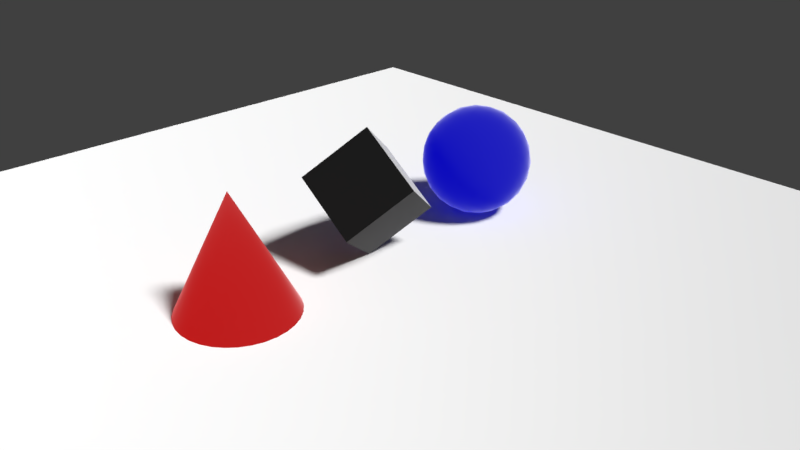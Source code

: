 # Source: Constant.blend  (saved by Blender 2.78.0; exported with 4.5.12 LTS)
import bpy
from mathutils import Matrix  # noqa: F401  (used for matrix-valued properties, if any)

bpy.ops.wm.read_factory_settings(use_empty=True)
scene = bpy.context.scene
scene.name = 'Scene'

# ---- collections
col_collection_1 = bpy.data.collections.new('Collection 1'); scene.collection.children.link(col_collection_1)

# ---- images (referenced by path relative to the original .blend; pixels are not part of the script)
import os
ASSET_DIR = os.environ.get("B2B_ASSET_DIR", "")  # directory of the original .blend (textures are referenced by path, not embedded)
HERE = os.path.dirname(os.path.abspath(__file__))  # packed textures are extracted next to this script under _unpacked/

def load_image(name, relpath, width, height, colorspace="sRGB"):
    """Load a texture the original file referenced (path relative to the .blend, or extracted next to this script)."""
    p = next((c for c in (os.path.join(HERE, relpath), os.path.join(ASSET_DIR, relpath)) if relpath and os.path.exists(c)), "")
    if p:
        img = bpy.data.images.load(p, check_existing=True)
        img.name = name
    else:  # same state as the original file: an image datablock whose file is absent (Cycles renders it pink)
        img = bpy.data.images.new(name, width, height)
        img.source = "FILE"
        img.filepath = "//" + (relpath or name)
    img.colorspace_settings.name = colorspace
    return img
img_cone_lightmap = load_image('cone-lightmap', 'cone-lightmap.png', 1024, 1024, 'sRGB')
img_sphere_lightmap = load_image('sphere-lightmap', 'sphere-lightmap.png', 1024, 1024, 'sRGB')
img_box_lightmap = load_image('box-lightmap', 'box-lightmap.png', 1024, 1024, 'sRGB')
img_alpha_png = load_image('alpha.png', 'alpha.png', 1024, 1024, 'sRGB')

# ---- materials (node trees are filled in below, after node groups)
mat_material_003 = bpy.data.materials.new('Material.003')
mat_material_003.alpha_threshold = 0.0
mat_material_003.roughness = 0.5
mat_material_002 = bpy.data.materials.new('Material.002')
mat_material_002.alpha_threshold = 0.0
mat_material_002.roughness = 0.5
mat_material_001 = bpy.data.materials.new('Material.001')
mat_material_001.alpha_threshold = 0.0
mat_material_001.roughness = 0.5
mat_material = bpy.data.materials.new('Material')
mat_material.alpha_threshold = 0.0
mat_material.roughness = 0.5
mat_material.line_color = (0.0, 0.0, 0.0, 1.0)

# ---- node groups
ng_alphablend = bpy.data.node_groups.new('AlphaBlend', 'ShaderNodeTree')
_s = ng_alphablend.interface.new_socket(name='Shader', in_out='OUTPUT', socket_type='NodeSocketShader')
_s = ng_alphablend.interface.new_socket(name='Shader', in_out='INPUT', socket_type='NodeSocketShader')
_s = ng_alphablend.interface.new_socket(name='Alpha', in_out='INPUT', socket_type='NodeSocketFloat')
_s.subtype = 'FACTOR'
_s.default_value = 1.0
_s.min_value = 0.0
_s.max_value = 1.0
_N = ng_alphablend.nodes; _L = ng_alphablend.links
n0 = _N.new('ShaderNodeBsdfTransparent'); n0.name = 'Transparent BSDF'; n0.location = (-147, -61)
n1 = _N.new('NodeGroupInput'); n1.name = 'Group Input'; n1.location = (-291, 147)
n2 = _N.new('NodeGroupOutput'); n2.name = 'Group Output'; n2.location = (345, -29)
n3 = _N.new('ShaderNodeMixShader'); n3.name = 'Mix Shader'; n3.location = (137, -24)
_L.new(n0.outputs[0], n3.inputs[1])
_L.new(n3.outputs[0], n2.inputs[0])
_L.new(n1.outputs[0], n3.inputs[2])
_L.new(n1.outputs[1], n3.inputs[0])
n2.is_active_output = True
ng_emissive = bpy.data.node_groups.new('Emissive', 'ShaderNodeTree')
_s = ng_emissive.interface.new_socket(name='Emission', in_out='OUTPUT', socket_type='NodeSocketShader')
_s = ng_emissive.interface.new_socket(name='Color', in_out='INPUT', socket_type='NodeSocketColor')
_s.default_value = (0.8, 0.8, 0.8, 1.0)
_s = ng_emissive.interface.new_socket(name='Factor', in_out='INPUT', socket_type='NodeSocketColor')
_N = ng_emissive.nodes; _L = ng_emissive.links
n0 = _N.new('NodeGroupOutput'); n0.name = 'Group Output'; n0.location = (261, -8)
n1 = _N.new('NodeGroupInput'); n1.name = 'Group Input'; n1.location = (-483, 17)
n2 = _N.new('ShaderNodeMix'); n2.name = 'Mix'; n2.location = (-211, 6)
n2.data_type = 'RGBA'
n2.blend_type = 'MULTIPLY'
n2.inputs[0].default_value = 1.0
n3 = _N.new('ShaderNodeEmission'); n3.name = 'Emission'; n3.location = (6, 10)
_L.new(n3.outputs[0], n0.inputs[0])
_L.new(n2.outputs[2], n3.inputs[0])
_L.new(n1.outputs[0], n2.inputs[6])
_L.new(n1.outputs[1], n2.inputs[7])
n0.is_active_output = True
ng_alphamask = bpy.data.node_groups.new('AlphaMask', 'ShaderNodeTree')
_s = ng_alphamask.interface.new_socket(name='Shader', in_out='OUTPUT', socket_type='NodeSocketShader')
_s = ng_alphamask.interface.new_socket(name='Shader', in_out='INPUT', socket_type='NodeSocketShader')
_s = ng_alphamask.interface.new_socket(name='Alpha', in_out='INPUT', socket_type='NodeSocketFloat')
_s.default_value = 1.0
_s.min_value = 0.0
_s.max_value = 1.0
_s = ng_alphamask.interface.new_socket(name='AlphaCutoff', in_out='INPUT', socket_type='NodeSocketFloat')
_s.default_value = 0.5
_s.min_value = 0.0
_s.max_value = 1.0
_N = ng_alphamask.nodes; _L = ng_alphamask.links
n0 = _N.new('NodeGroupOutput'); n0.name = 'Group Output'; n0.location = (308, -58)
n1 = _N.new('ShaderNodeMath'); n1.name = 'Math'; n1.location = (-117, 182)
n1.operation = 'LESS_THAN'
n2 = _N.new('ShaderNodeBsdfTransparent'); n2.name = 'Transparent BSDF'; n2.location = (-124, -163)
n3 = _N.new('NodeGroupInput'); n3.name = 'Group Input'; n3.location = (-364, 23)
n4 = _N.new('ShaderNodeMixShader'); n4.name = 'Mix Shader'; n4.location = (105, -44)
_L.new(n2.outputs[0], n4.inputs[2])
_L.new(n3.outputs[0], n4.inputs[1])
_L.new(n3.outputs[1], n1.inputs[0])
_L.new(n3.outputs[2], n1.inputs[1])
_L.new(n4.outputs[0], n0.inputs[0])
_L.new(n1.outputs[0], n4.inputs[0])
n0.is_active_output = True
ng_specular = bpy.data.node_groups.new('Specular', 'ShaderNodeTree')
_s = ng_specular.interface.new_socket(name='Shader', in_out='OUTPUT', socket_type='NodeSocketShader')
_s = ng_specular.interface.new_socket(name='Normal', in_out='INPUT', socket_type='NodeSocketVector')
_s.min_value = -1.0
_s.max_value = 1.0
_s.hide_value = True
_s = ng_specular.interface.new_socket(name='Roughness', in_out='INPUT', socket_type='NodeSocketFloat')
_s.min_value = 0.0
_s.max_value = 1.0
_N = ng_specular.nodes; _L = ng_specular.links
n0 = _N.new('NodeGroupOutput'); n0.name = 'Group Output'; n0.location = (320, 0)
n1 = _N.new('ShaderNodeBsdfAnisotropic'); n1.name = 'Glossy BSDF'; n1.location = (96, 28)
n1.distribution = 'GGX'
n1.inputs[0].default_value = (1.0, 1.0, 1.0, 1.0)
n2 = _N.new('ShaderNodeMath'); n2.name = 'Math'; n2.location = (-112, -91)
n2.operation = 'POWER'
n2.use_clamp = True
n2.inputs[1].default_value = 2.0
n3 = _N.new('NodeGroupInput'); n3.name = 'Group Input'; n3.location = (-656, 59)
n4 = _N.new('ShaderNodeMath'); n4.name = 'Math.001'; n4.location = (0, 0)
n4.operation = 'POWER'
_L.new(n1.outputs[0], n0.inputs[0])
_L.new(n3.outputs[0], n1.inputs[4])
_L.new(n3.outputs[1], n2.inputs[0])
_L.new(n2.outputs[0], n4.inputs[0])
_L.new(n4.outputs[0], n1.inputs[1])
n0.is_active_output = True
ng_lambert = bpy.data.node_groups.new('Lambert', 'ShaderNodeTree')
_s = ng_lambert.interface.new_socket(name='Shader', in_out='OUTPUT', socket_type='NodeSocketShader')
_s = ng_lambert.interface.new_socket(name='Color', in_out='INPUT', socket_type='NodeSocketColor')
_s.default_value = (1.0, 1.0, 1.0, 1.0)
_s = ng_lambert.interface.new_socket(name='Normal', in_out='INPUT', socket_type='NodeSocketVector')
_s.default_value = (0.0, 1.0, 0.0)
_s.min_value = -1.0
_s.max_value = 1.0
_s.hide_value = True
_s = ng_lambert.interface.new_socket(name='Metallic', in_out='INPUT', socket_type='NodeSocketFloat')
_s.min_value = 0.0
_s.max_value = 1.0
_N = ng_lambert.nodes; _L = ng_lambert.links
n0 = _N.new('NodeGroupOutput'); n0.name = 'Group Output'; n0.location = (598, 215)
n1 = _N.new('ShaderNodeMix'); n1.name = 'Mix.001'; n1.location = (99, 184)
n1.data_type = 'RGBA'
n1.blend_type = 'MULTIPLY'
n1.inputs[7].default_value = (1.0, 1.0, 1.0, 1.0)
n2 = _N.new('ShaderNodeMath'); n2.name = 'Math'; n2.location = (-165, -52)
n2.operation = 'SUBTRACT'
n2.inputs[0].default_value = 1.0
n3 = _N.new('ShaderNodeBsdfDiffuse'); n3.name = 'Diffuse BSDF.001'; n3.location = (360, 374)
n4 = _N.new('NodeGroupInput'); n4.name = 'Group Input'; n4.location = (-584, 199)
_L.new(n4.outputs[1], n3.inputs[2])
_L.new(n4.outputs[2], n2.inputs[1])
_L.new(n3.outputs[0], n0.inputs[0])
_L.new(n2.outputs[0], n1.inputs[0])
_L.new(n1.outputs[2], n3.inputs[0])
_L.new(n4.outputs[0], n1.inputs[6])
n0.is_active_output = True
ng_fresnel = bpy.data.node_groups.new('Fresnel', 'ShaderNodeTree')
_s = ng_fresnel.interface.new_socket(name='Fresnel', in_out='OUTPUT', socket_type='NodeSocketFloat')
_s.min_value = 0.0
_s.max_value = 0.0
_s = ng_fresnel.interface.new_socket(name='F0', in_out='INPUT', socket_type='NodeSocketFloat')
_s.default_value = 0.04
_s.min_value = 0.0
_s.max_value = 1.0
_N = ng_fresnel.nodes; _L = ng_fresnel.links
n0 = _N.new('ShaderNodeMath'); n0.name = 'Math.001'; n0.location = (-97, -133)
n0.operation = 'SUBTRACT'
n0.inputs[0].default_value = 1.0
n1 = _N.new('ShaderNodeMath'); n1.name = 'Math.002'; n1.location = (94, -134)
n1.operation = 'POWER'
n1.inputs[1].default_value = 5.0
n2 = _N.new('ShaderNodeMath'); n2.name = 'Math.003'; n2.location = (301, 5)
n2.operation = 'MULTIPLY'
n3 = _N.new('ShaderNodeMath'); n3.name = 'Math.004'; n3.location = (497, 142)
n4 = _N.new('ShaderNodeMath'); n4.name = 'Math'; n4.location = (21, 48)
n4.operation = 'SUBTRACT'
n4.inputs[0].default_value = 1.0
n5 = _N.new('NodeGroupOutput'); n5.name = 'Group Output'; n5.location = (733, 0)
n6 = _N.new('ShaderNodeVectorMath'); n6.name = 'Vector Math'; n6.location = (-286, -138)
n6.operation = 'DOT_PRODUCT'
n7 = _N.new('NodeGroupInput'); n7.name = 'Group Input'; n7.location = (-789, 208)
n8 = _N.new('ShaderNodeNewGeometry'); n8.name = 'Geometry'; n8.location = (-673, -98)
_L.new(n0.outputs[0], n1.inputs[0])
_L.new(n1.outputs[0], n2.inputs[1])
_L.new(n4.outputs[0], n2.inputs[0])
_L.new(n2.outputs[0], n3.inputs[1])
_L.new(n3.outputs[0], n5.inputs[0])
_L.new(n6.outputs[1], n0.inputs[1])
_L.new(n7.outputs[0], n4.inputs[1])
_L.new(n7.outputs[0], n3.inputs[0])
_L.new(n8.outputs[1], n6.inputs[0])
_L.new(n8.outputs[4], n6.inputs[1])
n5.is_active_output = True
ng_occlusion = bpy.data.node_groups.new('Occlusion', 'ShaderNodeTree')
_s = ng_occlusion.interface.new_socket(name='Shader', in_out='OUTPUT', socket_type='NodeSocketShader')
_s = ng_occlusion.interface.new_socket(name='Shader', in_out='INPUT', socket_type='NodeSocketShader')
_s = ng_occlusion.interface.new_socket(name='Normal', in_out='INPUT', socket_type='NodeSocketVector')
_s.default_value = (0.0, 1.0, 0.0)
_s.min_value = -1.0
_s.max_value = 1.0
_s.hide_value = True
_s = ng_occlusion.interface.new_socket(name='Occlusion', in_out='INPUT', socket_type='NodeSocketFloat')
_s.subtype = 'FACTOR'
_s.default_value = 1.0
_s.min_value = 0.0
_s.max_value = 1.0
_s = ng_occlusion.interface.new_socket(name='Strength', in_out='INPUT', socket_type='NodeSocketFloat')
_s.subtype = 'FACTOR'
_s.min_value = 0.0
_s.max_value = 1.0
_N = ng_occlusion.nodes; _L = ng_occlusion.links
n0 = _N.new('NodeGroupOutput'); n0.name = 'Group Output'; n0.location = (412, -21)
n1 = _N.new('ShaderNodeBsdfDiffuse'); n1.name = 'Diffuse BSDF'; n1.location = (-246, 91)
n1.inputs[0].default_value = (0.0, 0.0, 0.0, 1.0)
n2 = _N.new('ShaderNodeMixShader'); n2.name = 'Mix Shader.001'; n2.location = (-23, 251)
n3 = _N.new('ShaderNodeMixShader'); n3.name = 'Mix Shader'; n3.location = (186, -19)
n4 = _N.new('NodeGroupInput'); n4.name = 'Group Input'; n4.location = (-766, 23)
_L.new(n3.outputs[0], n0.inputs[0])
_L.new(n1.outputs[0], n2.inputs[2])
_L.new(n2.outputs[0], n3.inputs[1])
_L.new(n4.outputs[0], n2.inputs[1])
_L.new(n4.outputs[1], n1.inputs[2])
_L.new(n4.outputs[2], n2.inputs[0])
_L.new(n4.outputs[3], n3.inputs[0])
_L.new(n4.outputs[0], n3.inputs[2])
n0.is_active_output = True
ng_gltf_metal_roughness = bpy.data.node_groups.new('glTF Metal Roughness', 'ShaderNodeTree')
_s = ng_gltf_metal_roughness.interface.new_socket(name='Shader', in_out='OUTPUT', socket_type='NodeSocketShader')
_s = ng_gltf_metal_roughness.interface.new_socket(name='BaseColor', in_out='INPUT', socket_type='NodeSocketColor')
_s.default_value = (1.0, 1.0, 1.0, 1.0)
_s = ng_gltf_metal_roughness.interface.new_socket(name='BaseColorFactor', in_out='INPUT', socket_type='NodeSocketColor')
_s.default_value = (1.0, 1.0, 1.0, 1.0)
_s = ng_gltf_metal_roughness.interface.new_socket(name='Normal', in_out='INPUT', socket_type='NodeSocketColor')
_s.default_value = (0.5, 0.5, 1.0, 1.0)
_s = ng_gltf_metal_roughness.interface.new_socket(name='NormalScale', in_out='INPUT', socket_type='NodeSocketFloat')
_s.default_value = 1.0
_s.min_value = -1e+04
_s.max_value = 1e+04
_s = ng_gltf_metal_roughness.interface.new_socket(name='MetallicRoughness', in_out='INPUT', socket_type='NodeSocketColor')
_s.default_value = (1.0, 1.0, 1.0, 1.0)
_s = ng_gltf_metal_roughness.interface.new_socket(name='MetallicFactor', in_out='INPUT', socket_type='NodeSocketFloat')
_s.subtype = 'FACTOR'
_s.default_value = 1.0
_s.min_value = 0.0
_s.max_value = 1.0
_s = ng_gltf_metal_roughness.interface.new_socket(name='RoughnessFactor', in_out='INPUT', socket_type='NodeSocketFloat')
_s.subtype = 'FACTOR'
_s.default_value = 1.0
_s.min_value = 0.0
_s.max_value = 1.0
_s = ng_gltf_metal_roughness.interface.new_socket(name='Occlusion', in_out='INPUT', socket_type='NodeSocketColor')
_s.default_value = (1.0, 1.0, 1.0, 1.0)
_s = ng_gltf_metal_roughness.interface.new_socket(name='OcclusionStrength', in_out='INPUT', socket_type='NodeSocketFloat')
_s.subtype = 'FACTOR'
_s.default_value = 1.0
_s.min_value = 0.0
_s.max_value = 1.0
_s = ng_gltf_metal_roughness.interface.new_socket(name='Emissive', in_out='INPUT', socket_type='NodeSocketColor')
_s.default_value = (1.0, 1.0, 1.0, 1.0)
_s = ng_gltf_metal_roughness.interface.new_socket(name='EmissiveFactor', in_out='INPUT', socket_type='NodeSocketColor')
_s = ng_gltf_metal_roughness.interface.new_socket(name='Alpha', in_out='INPUT', socket_type='NodeSocketFloat')
_s.subtype = 'FACTOR'
_s.default_value = 1.0
_s.min_value = 0.0
_s.max_value = 1.0
_s = ng_gltf_metal_roughness.interface.new_socket(name='AlphaCutoff', in_out='INPUT', socket_type='NodeSocketFloat')
_s.default_value = 0.5
_s.min_value = 0.0
_s.max_value = 1.1
_s = ng_gltf_metal_roughness.interface.new_socket(name='AlphaMode', in_out='INPUT', socket_type='NodeSocketFloat')
_s.subtype = 'FACTOR'
_s.min_value = 0.0
_s.max_value = 1.0
_s = ng_gltf_metal_roughness.interface.new_socket(name='DoubleSided', in_out='INPUT', socket_type='NodeSocketFloat')
_s.subtype = 'FACTOR'
_s.min_value = 0.0
_s.max_value = 1.0
_s = ng_gltf_metal_roughness.interface.new_socket(name='Use COLOR_0', in_out='INPUT', socket_type='NodeSocketFloat')
_s.subtype = 'FACTOR'
_s.min_value = 0.0
_s.max_value = 1.0
_N = ng_gltf_metal_roughness.nodes; _L = ng_gltf_metal_roughness.links
n0 = _N.new('NodeFrame'); n0.name = 'Frame.001'; n0.location = (-1602, -141)
n0.label = 'Final Metallic'
n0.width = 200
n1 = _N.new('NodeFrame'); n1.name = 'Frame.002'; n1.location = (-1608, -457)
n1.label = 'Final Rougness'
n1.width = 200
n2 = _N.new('NodeFrame'); n2.name = 'Frame.005'; n2.location = (-1842, 280)
n2.label = 'Final Normal'
n2.width = 1085
n3 = _N.new('NodeFrame'); n3.name = 'Frame  Lambert Cook Torrance'; n3.location = (-462, 794)
n3.label = 'Frame  Lambert Cook Torrance'
n3.width = 1392
n4 = _N.new('NodeFrame'); n4.name = 'Frame'; n4.location = (-2633, 1036)
n4.label = 'Final Base Color'
n4.width = 1163
n5 = _N.new('ShaderNodeAddShader'); n5.name = 'Add Shader.001'; n5.location = (1127, -151)
n6 = _N.new('ShaderNodeGroup'); n6.name = 'Group.001'; n6.location = (1448, -7)
n6.width = 224
n6.node_tree = ng_alphablend
n7 = _N.new('ShaderNodeGroup'); n7.name = 'Group.003'; n7.location = (44, -487)
n7.width = 229
n7.node_tree = ng_emissive
n8 = _N.new('ShaderNodeMath'); n8.name = 'Math'; n8.location = (30, -30)
n8.operation = 'MULTIPLY'
n8.use_clamp = True
n9 = _N.new('ShaderNodeGroup'); n9.name = 'Group.002'; n9.location = (1553, -296)
n9.width = 228
n9.node_tree = ng_alphamask
n10 = _N.new('ShaderNodeMath'); n10.name = 'Math.002'; n10.location = (1294, -207)
n10.operation = 'GREATER_THAN'
n10.use_clamp = True
n11 = _N.new('ShaderNodeMath'); n11.name = 'Math.001'; n11.location = (30, -30)
n11.operation = 'MULTIPLY'
n11.use_clamp = True
n12 = _N.new('ShaderNodeSeparateColor'); n12.name = 'Separate RGB'; n12.location = (-1989, -150)
n13 = _N.new('ShaderNodeVectorMath'); n13.name = 'Vector Math'; n13.location = (915, -164)
n13.operation = 'NORMALIZE'
n13.inputs[1].default_value = (0.5, 0.5, 0.5)
n14 = _N.new('ShaderNodeCombineXYZ'); n14.name = 'Combine XYZ'; n14.location = (713, -202)
n15 = _N.new('ShaderNodeMath'); n15.name = 'Math.004'; n15.location = (493, -211)
n15.operation = 'MULTIPLY'
n16 = _N.new('ShaderNodeMath'); n16.name = 'Math.003'; n16.location = (494, -30)
n16.operation = 'MULTIPLY'
n17 = _N.new('ShaderNodeSeparateXYZ'); n17.name = 'Separate XYZ'; n17.location = (273, -232)
n18 = _N.new('ShaderNodeNormalMap'); n18.name = 'Normal Map'; n18.location = (30, -202)
n19 = _N.new('ShaderNodeSeparateColor'); n19.name = 'Separate RGB.001'; n19.location = (-2102, -468)
n20 = _N.new('ShaderNodeGroup'); n20.name = 'Group.005'; n20.location = (30, -649)
n20.width = 258
n20.node_tree = ng_specular
n21 = _N.new('ShaderNodeGroup'); n21.name = 'Group.007'; n21.location = (31, -483)
n21.width = 260
n21.node_tree = ng_lambert
n22 = _N.new('ShaderNodeMath'); n22.name = 'Math.008'; n22.location = (906, -146)
n23 = _N.new('ShaderNodeMixShader'); n23.name = 'Mix Shader'; n23.location = (1222, -395)
n24 = _N.new('ShaderNodeGroup'); n24.name = 'Metal'; n24.location = (31, -350)
n24.label = 'Metal'
n24.width = 264
n24.node_tree = ng_fresnel
n25 = _N.new('ShaderNodeGroup'); n25.name = 'Dielectric'; n25.location = (36, -215)
n25.label = 'Dielectric'
n25.width = 257
n25.node_tree = ng_fresnel
n25.inputs[0].default_value = 0.04
n26 = _N.new('ShaderNodeMath'); n26.name = 'Math.005'; n26.location = (662, -54)
n26.operation = 'MULTIPLY'
n27 = _N.new('ShaderNodeMath'); n27.name = 'Math.006'; n27.location = (659, -245)
n27.operation = 'MULTIPLY'
n28 = _N.new('ShaderNodeMath'); n28.name = 'Math.007'; n28.location = (370, -30)
n28.operation = 'SUBTRACT'
n28.inputs[0].default_value = 1.0
n29 = _N.new('ShaderNodeGroup'); n29.name = 'Group.004'; n29.location = (570, -596)
n29.width = 228
n29.node_tree = ng_occlusion
n30 = _N.new('ShaderNodeMixShader'); n30.name = 'Mix Shader.003'; n30.location = (1897, -139)
n31 = _N.new('NodeGroupOutput'); n31.name = 'Group Output'; n31.location = (2614, -154)
n32 = _N.new('ShaderNodeGroup'); n32.name = 'Group'; n32.location = (2083, -696)
n32.node_tree = ng_alphamask
n32.inputs[1].default_value = 0.0
n32.inputs[2].default_value = 0.5
n33 = _N.new('ShaderNodeMixShader'); n33.name = 'Mix Shader.001'; n33.location = (2335, -399)
n34 = _N.new('ShaderNodeMath'); n34.name = 'Math.010'; n34.location = (1867, -486)
n34.operation = 'MAXIMUM'
n34.use_clamp = True
n35 = _N.new('ShaderNodeMath'); n35.name = 'Math.009'; n35.location = (1427, -530)
n35.operation = 'GREATER_THAN'
n35.use_clamp = True
n36 = _N.new('ShaderNodeMath'); n36.name = 'Math.011'; n36.location = (1655, -683)
n36.operation = 'SUBTRACT'
n36.use_clamp = True
n36.inputs[0].default_value = 1.0
n37 = _N.new('ShaderNodeNewGeometry'); n37.name = 'Geometry'; n37.location = (1432, -730)
n38 = _N.new('ShaderNodeRGBToBW'); n38.name = 'RGB to BW'; n38.location = (993, -359)
n38.label = 'TODO: Check if OK.'
n39 = _N.new('ShaderNodeMix'); n39.name = 'Mix'; n39.location = (825, -274)
n39.data_type = 'RGBA'
n39.blend_type = 'MULTIPLY'
n39.clamp_result = True
n39.inputs[0].default_value = 1.0
n40 = _N.new('ShaderNodeRGB'); n40.name = 'RGB'; n40.location = (32, -30)
n40.outputs[0].default_value = (1.0, 1.0, 1.0, 1.0)
n41 = _N.new('ShaderNodeAttribute'); n41.name = 'Attribute'; n41.location = (30, -220)
n41.attribute_name = 'COLOR_0'
n42 = _N.new('ShaderNodeMath'); n42.name = 'Math.013'; n42.location = (181, -369)
n42.operation = 'GREATER_THAN'
n42.use_clamp = True
n42.inputs[1].default_value = 0.4
n43 = _N.new('ShaderNodeMix'); n43.name = 'Mix.002'; n43.location = (360, -173)
n43.data_type = 'RGBA'
n43.blend_type = 'MULTIPLY'
n43.clamp_result = True
n44 = _N.new('ShaderNodeMix'); n44.name = 'Mix.001'; n44.location = (599, -309)
n44.data_type = 'RGBA'
n44.blend_type = 'MULTIPLY'
n44.clamp_result = True
n44.inputs[0].default_value = 1.0
n45 = _N.new('NodeGroupInput'); n45.name = 'Group Input'; n45.location = (-2667, -3)
n8.parent = n0
n11.parent = n1
n13.parent = n2
n14.parent = n2
n15.parent = n2
n16.parent = n2
n17.parent = n2
n18.parent = n2
n20.parent = n3
n21.parent = n3
n22.parent = n3
n23.parent = n3
n24.parent = n3
n25.parent = n3
n26.parent = n3
n27.parent = n3
n28.parent = n3
n29.parent = n3
n38.parent = n4
n39.parent = n4
n40.parent = n4
n41.parent = n4
n42.parent = n4
n43.parent = n4
n44.parent = n4
_L.new(n21.outputs[0], n29.inputs[0])
_L.new(n7.outputs[0], n5.inputs[1])
_L.new(n45.outputs[8], n29.inputs[3])
_L.new(n45.outputs[9], n7.inputs[0])
_L.new(n45.outputs[10], n7.inputs[1])
_L.new(n8.outputs[0], n21.inputs[2])
_L.new(n5.outputs[0], n6.inputs[0])
_L.new(n29.outputs[0], n23.inputs[1])
_L.new(n45.outputs[0], n39.inputs[6])
_L.new(n39.outputs[2], n21.inputs[0])
_L.new(n20.outputs[0], n23.inputs[2])
_L.new(n39.outputs[2], n38.inputs[0])
_L.new(n45.outputs[5], n8.inputs[1])
_L.new(n45.outputs[6], n11.inputs[1])
_L.new(n11.outputs[0], n20.inputs[1])
_L.new(n5.outputs[0], n9.inputs[0])
_L.new(n45.outputs[11], n6.inputs[1])
_L.new(n45.outputs[11], n9.inputs[1])
_L.new(n45.outputs[12], n9.inputs[2])
_L.new(n6.outputs[0], n30.inputs[1])
_L.new(n9.outputs[0], n30.inputs[2])
_L.new(n45.outputs[13], n10.inputs[0])
_L.new(n10.outputs[0], n30.inputs[0])
_L.new(n13.outputs[0], n21.inputs[1])
_L.new(n13.outputs[0], n20.inputs[0])
_L.new(n13.outputs[0], n29.inputs[1])
_L.new(n14.outputs[0], n13.inputs[0])
_L.new(n45.outputs[3], n16.inputs[1])
_L.new(n17.outputs[0], n16.inputs[0])
_L.new(n16.outputs[0], n14.inputs[0])
_L.new(n17.outputs[2], n14.inputs[2])
_L.new(n15.outputs[0], n14.inputs[1])
_L.new(n17.outputs[1], n15.inputs[0])
_L.new(n45.outputs[3], n15.inputs[1])
_L.new(n38.outputs[0], n24.inputs[0])
_L.new(n23.outputs[0], n5.inputs[0])
_L.new(n24.outputs[0], n27.inputs[0])
_L.new(n8.outputs[0], n27.inputs[1])
_L.new(n8.outputs[0], n28.inputs[1])
_L.new(n25.outputs[0], n26.inputs[0])
_L.new(n28.outputs[0], n26.inputs[1])
_L.new(n26.outputs[0], n22.inputs[0])
_L.new(n27.outputs[0], n22.inputs[1])
_L.new(n22.outputs[0], n23.inputs[0])
_L.new(n45.outputs[4], n12.inputs[0])
_L.new(n18.outputs[0], n17.inputs[0])
_L.new(n45.outputs[2], n18.inputs[1])
_L.new(n45.outputs[7], n19.inputs[0])
_L.new(n19.outputs[0], n29.inputs[2])
_L.new(n12.outputs[1], n11.inputs[0])
_L.new(n12.outputs[2], n8.inputs[0])
_L.new(n45.outputs[14], n35.inputs[0])
_L.new(n33.outputs[0], n31.inputs[0])
_L.new(n30.outputs[0], n33.inputs[2])
_L.new(n32.outputs[0], n33.inputs[1])
_L.new(n35.outputs[0], n34.inputs[0])
_L.new(n34.outputs[0], n33.inputs[0])
_L.new(n36.outputs[0], n34.inputs[1])
_L.new(n37.outputs[6], n36.inputs[1])
_L.new(n45.outputs[1], n44.inputs[6])
_L.new(n44.outputs[2], n39.inputs[7])
_L.new(n40.outputs[0], n43.inputs[6])
_L.new(n41.outputs[0], n43.inputs[7])
_L.new(n43.outputs[2], n44.inputs[7])
_L.new(n45.outputs[15], n42.inputs[0])
_L.new(n42.outputs[0], n43.inputs[0])
n31.is_active_output = True
ng_auto_smooth = bpy.data.node_groups.new('Auto Smooth', 'GeometryNodeTree')
_s = ng_auto_smooth.interface.new_socket(name='Geometry', in_out='OUTPUT', socket_type='NodeSocketGeometry')
_s = ng_auto_smooth.interface.new_socket(name='Geometry', in_out='INPUT', socket_type='NodeSocketGeometry')
_s = ng_auto_smooth.interface.new_socket(name='Angle', in_out='INPUT', socket_type='NodeSocketFloat')
_s.subtype = 'ANGLE'
_s.min_value = 0.0
_s.max_value = 3.142
ng_auto_smooth.is_modifier = True
_N = ng_auto_smooth.nodes; _L = ng_auto_smooth.links
n0 = _N.new('NodeGroupOutput'); n0.name = 'Group Output'; n0.location = (480, -100)
n1 = _N.new('NodeGroupInput'); n1.name = 'Group Input'; n1.location = (-420, -300)
n2 = _N.new('NodeGroupInput'); n2.name = 'Group Input.001'; n2.location = (-60, -100)
n3 = _N.new('GeometryNodeSetShadeSmooth'); n3.name = 'Set Shade Smooth'; n3.location = (120, -100)
n3.domain = 'EDGE'
n4 = _N.new('GeometryNodeSetShadeSmooth'); n4.name = 'Set Shade Smooth.001'; n4.location = (300, -100)
n5 = _N.new('GeometryNodeInputMeshEdgeAngle'); n5.name = 'Edge Angle'; n5.location = (-420, -220)
n6 = _N.new('GeometryNodeInputEdgeSmooth'); n6.name = 'Is Edge Smooth'; n6.location = (-60, -160)
n7 = _N.new('GeometryNodeInputShadeSmooth'); n7.name = 'Is Face Smooth'; n7.location = (-240, -340)
n8 = _N.new('FunctionNodeBooleanMath'); n8.name = 'Boolean Math'; n8.location = (-60, -220)
n9 = _N.new('FunctionNodeCompare'); n9.name = 'Compare'; n9.location = (-240, -180)
n9.operation = 'LESS_EQUAL'
_L.new(n5.outputs[0], n9.inputs[0])
_L.new(n4.outputs[0], n0.inputs[0])
_L.new(n1.outputs[1], n9.inputs[1])
_L.new(n9.outputs[0], n8.inputs[0])
_L.new(n7.outputs[0], n8.inputs[1])
_L.new(n2.outputs[0], n3.inputs[0])
_L.new(n6.outputs[0], n3.inputs[1])
_L.new(n3.outputs[0], n4.inputs[0])
_L.new(n8.outputs[0], n3.inputs[2])
n0.is_active_output = True

# ---- material node trees
mat_material_003.use_nodes = True; mat_material_003.node_tree.nodes.clear()
_N = mat_material_003.node_tree.nodes; _L = mat_material_003.node_tree.links
n0 = _N.new('ShaderNodeOutputMaterial'); n0.name = 'Material Output'; n0.location = (300, 300)
n1 = _N.new('ShaderNodeBsdfDiffuse'); n1.name = 'Diffuse BSDF'; n1.location = (10, 300)
n1.inputs[0].default_value = (1.0, 1.0, 1.0, 1.0)
n2 = _N.new('ShaderNodeTexImage'); n2.name = 'Image Texture'; n2.location = (293, 95)
n2.width = 140
n2.image = img_cone_lightmap
n3 = _N.new('ShaderNodeGroup'); n3.name = 'Group'; n3.location = (32, 157)
n3.node_tree = ng_gltf_metal_roughness
n3.inputs[0].default_value = (1.0, 1.0, 1.0, 1.0)
n3.inputs[1].default_value = (0.0, 0.0, 0.0, 1.0)
n3.inputs[2].default_value = (0.5, 0.5, 1.0, 1.0)
n3.inputs[3].default_value = 1.0
n3.inputs[4].default_value = (1.0, 1.0, 1.0, 1.0)
n3.inputs[5].default_value = 0.0
n3.inputs[6].default_value = 1.0
n3.inputs[7].default_value = (1.0, 1.0, 1.0, 1.0)
n3.inputs[8].default_value = 1.0
n3.inputs[9].default_value = (1.0, 1.0, 1.0, 1.0)
n3.inputs[10].default_value = (0.5, 0.0, 0.0, 1.0)
n3.inputs[11].default_value = 1.0
n3.inputs[12].default_value = 0.5
n3.inputs[13].default_value = 0.0
n3.inputs[14].default_value = 0.0
n3.inputs[15].default_value = 0.0
_L.new(n3.outputs[0], n0.inputs[0])
n0.is_active_output = True
mat_material_002.use_nodes = True; mat_material_002.node_tree.nodes.clear()
_N = mat_material_002.node_tree.nodes; _L = mat_material_002.node_tree.links
n0 = _N.new('ShaderNodeOutputMaterial'); n0.name = 'Material Output'; n0.location = (460, 300)
n1 = _N.new('ShaderNodeBsdfDiffuse'); n1.name = 'Diffuse BSDF'; n1.location = (251, 424)
n1.inputs[0].default_value = (1.0, 1.0, 1.0, 1.0)
n2 = _N.new('ShaderNodeTexImage'); n2.name = 'Image Texture'; n2.location = (445, 116)
n2.width = 140
n2.image = img_sphere_lightmap
n3 = _N.new('ShaderNodeGroup'); n3.name = 'Group'; n3.location = (240, 292)
n3.node_tree = ng_gltf_metal_roughness
n3.inputs[0].default_value = (1.0, 1.0, 1.0, 1.0)
n3.inputs[1].default_value = (0.0, 0.0, 0.0, 1.0)
n3.inputs[2].default_value = (0.5, 0.5, 1.0, 1.0)
n3.inputs[3].default_value = 1.0
n3.inputs[4].default_value = (1.0, 1.0, 1.0, 1.0)
n3.inputs[5].default_value = 0.0
n3.inputs[6].default_value = 1.0
n3.inputs[7].default_value = (1.0, 1.0, 1.0, 1.0)
n3.inputs[8].default_value = 1.0
n3.inputs[9].default_value = (1.0, 1.0, 1.0, 1.0)
n3.inputs[10].default_value = (0.0, 0.0, 0.5, 1.0)
n3.inputs[11].default_value = 1.0
n3.inputs[12].default_value = 0.5
n3.inputs[13].default_value = 0.0
n3.inputs[14].default_value = 0.0
n3.inputs[15].default_value = 1.0
_L.new(n3.outputs[0], n0.inputs[0])
n0.is_active_output = True
mat_material_001.use_nodes = True; mat_material_001.node_tree.nodes.clear()
_N = mat_material_001.node_tree.nodes; _L = mat_material_001.node_tree.links
n0 = _N.new('ShaderNodeOutputMaterial'); n0.name = 'Material Output'; n0.location = (300, 300)
n1 = _N.new('ShaderNodeBsdfDiffuse'); n1.name = 'Diffuse BSDF'; n1.location = (10, 300)
n1.inputs[1].default_value = 0.6555
_L.new(n1.outputs[0], n0.inputs[0])
n0.is_active_output = True
mat_material.use_nodes = True; mat_material.node_tree.nodes.clear()
_N = mat_material.node_tree.nodes; _L = mat_material.node_tree.links
n0 = _N.new('ShaderNodeOutputMaterial'); n0.name = 'Material Output'; n0.location = (460, 300)
n1 = _N.new('ShaderNodeGroup'); n1.name = 'Group'; n1.location = (241, 231)
n1.node_tree = ng_gltf_metal_roughness
n1.inputs[0].default_value = (1.0, 1.0, 1.0, 1.0)
n1.inputs[1].default_value = (0.0, 0.0, 0.0, 1.0)
n1.inputs[2].default_value = (0.5, 0.5, 1.0, 1.0)
n1.inputs[3].default_value = 1.0
n1.inputs[4].default_value = (1.0, 1.0, 1.0, 1.0)
n1.inputs[5].default_value = 0.0
n1.inputs[6].default_value = 1.0
n1.inputs[7].default_value = (1.0, 1.0, 1.0, 1.0)
n1.inputs[8].default_value = 1.0
n1.inputs[10].default_value = (0.0, 0.5, 0.0, 1.0)
n1.inputs[12].default_value = 0.5
n1.inputs[13].default_value = 0.0
n1.inputs[14].default_value = 1.0
n1.inputs[15].default_value = 0.0
n2 = _N.new('ShaderNodeBsdfDiffuse'); n2.name = 'Diffuse BSDF'; n2.location = (245, 367)
n2.inputs[0].default_value = (1.0, 1.0, 1.0, 1.0)
n3 = _N.new('ShaderNodeTexImage'); n3.name = 'Image Texture'; n3.location = (441, 161)
n3.width = 140
n3.image = img_box_lightmap
n4 = _N.new('ShaderNodeTexImage'); n4.name = 'Image Texture.001'; n4.location = (-18, 66)
n4.width = 140
n4.image = img_alpha_png
_L.new(n1.outputs[0], n0.inputs[0])
_L.new(n4.outputs[0], n1.inputs[9])
_L.new(n4.outputs[1], n1.inputs[11])
n0.is_active_output = True

# ---- world
world_world = bpy.data.worlds.new('World'); scene.world = world_world
world_world.color = (0.05088, 0.05088, 0.05088)
world_world.use_sun_shadow = False
world_world.sun_shadow_jitter_overblur = 0.0
world_world.cycles.sampling_method = 'MANUAL'

# ---- cameras
cam_camera = bpy.data.cameras.new('Camera')
cam_camera.clip_end = 100.0
cam_camera.lens = 35.0
cam_camera.sensor_width = 32.0
cam_camera.sensor_height = 18.0
cam_camera.ortho_scale = 7.314
cam_camera.dof.focus_distance = 0.0

# ---- lights
light_lamp = bpy.data.lights.new('Lamp', 'SUN')
light_lamp.transmission_factor = 0.0
light_lamp.cutoff_distance = 30.0
light_lamp.angle = 0.1993
light_lamp.energy = 4.0
light_lamp.shadow_buffer_clip_start = 1.001
light_lamp.shadow_soft_size = 0.1
light_lamp.shadow_cascade_max_distance = 1000.0

# ---- meshes
me_cone = bpy.data.meshes.new('Cone')
me_cone.from_pydata([(0.0, 0.75, -0.75), (0.1463, 0.7356, -0.75), (0.287, 0.6929, -0.75), (0.4167, 0.6236, -0.75), (0.5303, 0.5303, -0.75), (0.6236, 0.4167, -0.75), (0.6929, 0.287, -0.75), (0.7356, 0.1463, -0.75), (0.75, 5.662e-08, -0.75), (0.0, 0.0, 0.75), (0.7356, -0.1463, -0.75), (0.6929, -0.287, -0.75), (0.6236, -0.4167, -0.75), (0.5303, -0.5303, -0.75), (0.4167, -0.6236, -0.75), (0.287, -0.6929, -0.75), (0.1463, -0.7356, -0.75), (-2.444e-07, -0.75, -0.75), (-0.1463, -0.7356, -0.75), (-0.287, -0.6929, -0.75), (-0.4167, -0.6236, -0.75), (-0.5303, -0.5303, -0.75), (-0.6236, -0.4167, -0.75), (-0.6929, -0.287, -0.75), (-0.7356, -0.1463, -0.75), (-0.75, 7.242e-07, -0.75), (-0.7356, 0.1463, -0.75), (-0.6929, 0.287, -0.75), (-0.6236, 0.4167, -0.75), (-0.5303, 0.5303, -0.75), (-0.4167, 0.6236, -0.75), (-0.287, 0.6929, -0.75), (-0.1463, 0.7356, -0.75)], [], [(0, 9, 1), (1, 9, 2), (2, 9, 3), (3, 9, 4), (4, 9, 5), (5, 9, 6), (6, 9, 7), (7, 9, 8), (8, 9, 10), (10, 9, 11), (11, 9, 12), (12, 9, 13), (13, 9, 14), (14, 9, 15), (15, 9, 16), (16, 9, 17), (17, 9, 18), (18, 9, 19), (19, 9, 20), (20, 9, 21), (21, 9, 22), (22, 9, 23), (23, 9, 24), (24, 9, 25), (25, 9, 26), (26, 9, 27), (27, 9, 28), (28, 9, 29), (29, 9, 30), (30, 9, 31), (31, 9, 32), (32, 9, 0), (0, 1, 2, 3, 4, 5, 6, 7, 8, 10, 11, 12, 13, 14, 15, 16, 17, 18, 19, 20, 21, 22, 23, 24, 25, 26, 27, 28, 29, 30, 31, 32)])
me_cone.polygons.foreach_set('use_smooth', [True] * 33)
_uv = me_cone.uv_layers.new(name='UVMap')
_uv.uv.foreach_set('vector', [0.7501, 0.495, 0.6011, 0.9604, 0.7156, 0.4836, 0.7156, 0.4836, 0.6011, 0.9604, 0.6771, 0.4756, 0.6771, 0.4756, 0.6011, 0.9604, 0.6362, 0.4713, 0.6362, 0.4713, 0.6011, 0.9604, 0.5944, 0.4708, 0.5944, 0.4708, 0.6011, 0.9604, 0.5532, 0.4742, 0.5532, 0.4742, 0.6011, 0.9604, 0.5143, 0.4813, 0.5143, 0.4813, 0.6011, 0.9604, 0.4792, 0.4918, 0.3242, 0.5052, 0.1643, 0.967, 0.29, 0.493, 0.29, 0.493, 0.1643, 0.967, 0.2518, 0.4841, 0.2518, 0.4841, 0.1643, 0.967, 0.2109, 0.4788, 0.2109, 0.4788, 0.1643, 0.967, 0.1691, 0.4774, 0.1691, 0.4774, 0.1643, 0.967, 0.1279, 0.4797, 0.1279, 0.4797, 0.1643, 0.967, 0.08887, 0.4859, 0.08887, 0.4859, 0.1643, 0.967, 0.05352, 0.4957, 0.05352, 0.4957, 0.1643, 0.967, 0.02322, 0.5085, 0.6516, 0.951, 0.8211, 0.4964, 0.6811, 0.9646, 0.6811, 0.9646, 0.8211, 0.4964, 0.7159, 0.9752, 0.7159, 0.9752, 0.8211, 0.4964, 0.7545, 0.9823, 0.7545, 0.9823, 0.8211, 0.4964, 0.7956, 0.9856, 0.7956, 0.9856, 0.8211, 0.4964, 0.8375, 0.9852, 0.8375, 0.9852, 0.8211, 0.4964, 0.8786, 0.9808, 0.8786, 0.9808, 0.8211, 0.4964, 0.9174, 0.9728, 0.9174, 0.9728, 0.8211, 0.4964, 0.9523, 0.9615, 0.9523, 0.9615, 0.8211, 0.4964, 0.9821, 0.9472, 0.2413, 0.9316, 0.4023, 0.4798, 0.271, 0.9458, 0.271, 0.9458, 0.4023, 0.4798, 0.3059, 0.9571, 0.3059, 0.9571, 0.4023, 0.4798, 0.3446, 0.965, 0.3446, 0.965, 0.4023, 0.4798, 0.3857, 0.9692, 0.3857, 0.9692, 0.4023, 0.4798, 0.4275, 0.9695, 0.4275, 0.9695, 0.4023, 0.4798, 0.4685, 0.966, 0.4685, 0.966, 0.4023, 0.4798, 0.5071, 0.9588, 0.5071, 0.9588, 0.4023, 0.4798, 0.5418, 0.9481, 0.3179, 0.03075, 0.3526, 0.05468, 0.3821, 0.08514, 0.4053, 0.121, 0.4213, 0.1608, 0.4294, 0.203, 0.4294, 0.2461, 0.4213, 0.2883, 0.4053, 0.3281, 0.3821, 0.3639, 0.3526, 0.3944, 0.3179, 0.4183, 0.2793, 0.4348, 0.2384, 0.4432, 0.1967, 0.4432, 0.1557, 0.4348, 0.1172, 0.4183, 0.08249, 0.3944, 0.05298, 0.3639, 0.02979, 0.3281, 0.01382, 0.2883, 0.005677, 0.2461, 0.005677, 0.203, 0.01382, 0.1608, 0.02979, 0.121, 0.05298, 0.08514, 0.08249, 0.05468, 0.1172, 0.03075, 0.1557, 0.01426, 0.1967, 0.00586, 0.2384, 0.00586, 0.2793, 0.01426])
me_cone.materials.append(mat_material_003)
me_cone.use_remesh_preserve_volume = False
me_cone.use_remesh_preserve_attributes = False
me_cone.use_mirror_vertex_groups = False
me_cone.update()
me_icosphere = bpy.data.meshes.new('Icosphere')
me_icosphere.from_pydata([(0.0, 0.0, -0.75), (0.5427, -0.3943, -0.3354), (-0.2073, -0.638, -0.3354), (-0.6708, 0.0, -0.3354), (-0.2073, 0.638, -0.3354), (0.5427, 0.3943, -0.3354), (0.2073, -0.638, 0.3354), (-0.5427, -0.3943, 0.3354), (-0.5427, 0.3943, 0.3354), (0.2073, 0.638, 0.3354), (0.6708, 0.0, 0.3354), (0.0, 0.0, 0.75), (-0.1746, -0.5374, -0.4931), (-0.1218, -0.375, -0.638), (-0.0582, -0.1791, -0.726), (0.1524, -0.1107, -0.726), (0.319, -0.2318, -0.638), (0.4572, -0.3321, -0.4931), (0.399, -0.5113, -0.3767), (0.1972, -0.6068, -0.3943), (-0.02223, -0.6481, -0.3767), (0.6095, 0.2214, -0.3767), (0.638, 0.0, -0.3943), (0.6095, -0.2214, -0.3767), (0.1524, 0.1107, -0.726), (0.319, 0.2318, -0.638), (0.4572, 0.3321, -0.4931), (-0.5651, 0.0, -0.4931), (-0.3943, 0.0, -0.638), (-0.1884, 0.0, -0.726), (-0.363, -0.5374, -0.3767), (-0.5161, -0.375, -0.3943), (-0.6233, -0.1791, -0.3767), (-0.1746, 0.5374, -0.4931), (-0.1218, 0.375, -0.638), (-0.0582, 0.1791, -0.726), (-0.6233, 0.1791, -0.3767), (-0.5161, 0.375, -0.3943), (-0.363, 0.5374, -0.3767), (-0.02223, 0.6481, -0.3767), (0.1972, 0.6068, -0.3943), (0.399, 0.5113, -0.3767), (0.7175, -0.1107, 0.1884), (0.7133, -0.2318, 0.0), (0.6455, -0.3321, -0.1884), (0.6455, 0.3321, -0.1884), (0.7133, 0.2318, 0.0), (0.7175, 0.1107, 0.1884), (0.1164, -0.7166, 0.1884), (0.0, -0.75, 0.0), (-0.1164, -0.7166, -0.1884), (0.5154, -0.5113, -0.1884), (0.4408, -0.6068, 0.0), (0.327, -0.6481, 0.1884), (-0.6455, -0.3321, 0.1884), (-0.7133, -0.2318, 0.0), (-0.7175, -0.1107, -0.1884), (-0.327, -0.6481, -0.1884), (-0.4408, -0.6068, 0.0), (-0.5154, -0.5113, 0.1884), (-0.5154, 0.5113, 0.1884), (-0.4408, 0.6068, 0.0), (-0.327, 0.6481, -0.1884), (-0.7175, 0.1107, -0.1884), (-0.7133, 0.2318, 0.0), (-0.6455, 0.3321, 0.1884), (0.327, 0.6481, 0.1884), (0.4408, 0.6068, 0.0), (0.5154, 0.5113, -0.1884), (-0.1164, 0.7166, -0.1884), (0.0, 0.75, 0.0), (0.1164, 0.7166, 0.1884), (0.6233, -0.1791, 0.3767), (0.5161, -0.375, 0.3943), (0.363, -0.5374, 0.3767), (0.02223, -0.6481, 0.3767), (-0.1972, -0.6068, 0.3943), (-0.399, -0.5113, 0.3767), (-0.6095, -0.2214, 0.3767), (-0.638, 0.0, 0.3943), (-0.6095, 0.2214, 0.3767), (-0.399, 0.5113, 0.3767), (-0.1972, 0.6068, 0.3943), (0.02223, 0.6481, 0.3767), (0.363, 0.5374, 0.3767), (0.5161, 0.375, 0.3943), (0.6233, 0.1791, 0.3767), (0.0582, -0.1791, 0.726), (0.1218, -0.375, 0.638), (0.1746, -0.5374, 0.4931), (0.5651, 0.0, 0.4931), (0.3943, 0.0, 0.638), (0.1884, 0.0, 0.726), (-0.1524, -0.1107, 0.726), (-0.319, -0.2318, 0.638), (-0.4572, -0.3321, 0.4931), (-0.1524, 0.1107, 0.726), (-0.319, 0.2318, 0.638), (-0.4572, 0.3321, 0.4931), (0.0582, 0.1791, 0.726), (0.1218, 0.375, 0.638), (0.1746, 0.5374, 0.4931), (0.2714, 0.1971, 0.6708), (0.4786, 0.1971, 0.5427), (0.3354, 0.3943, 0.5427), (-0.1036, 0.319, 0.6708), (-0.03959, 0.5161, 0.5427), (-0.2714, 0.4408, 0.5427), (-0.3354, 0.0, 0.6708), (-0.5031, 0.1218, 0.5427), (-0.5031, -0.1218, 0.5427), (-0.1036, -0.319, 0.6708), (-0.2714, -0.4408, 0.5427), (-0.03959, -0.5161, 0.5427), (0.2714, -0.1971, 0.6708), (0.3354, -0.3943, 0.5427), (0.4786, -0.1971, 0.5427), (0.6464, 0.319, 0.2073), (0.6068, 0.4408, 0.0), (0.5031, 0.5161, 0.2073), (-0.1036, 0.7133, 0.2073), (-0.2318, 0.7133, -3.772e-07), (-0.3354, 0.638, 0.2073), (-0.7104, 0.1218, 0.2073), (-0.75, -2.788e-07, 4.756e-07), (-0.7104, -0.1218, 0.2073), (-0.3354, -0.638, 0.2073), (-0.2318, -0.7133, -5.576e-07), (-0.1036, -0.7133, 0.2073), (0.5031, -0.5161, 0.2073), (0.6068, -0.4408, -1.41e-06), (0.6464, -0.319, 0.2073), (0.2318, 0.7133, 0.0), (0.3354, 0.638, -0.2073), (0.1036, 0.7133, -0.2073), (-0.6068, 0.4408, 0.0), (-0.5031, 0.5161, -0.2073), (-0.6464, 0.319, -0.2073), (-0.6068, -0.4408, 0.0), (-0.6464, -0.319, -0.2073), (-0.5031, -0.5161, -0.2073), (0.2318, -0.7133, 0.0), (0.1036, -0.7133, -0.2073), (0.3354, -0.638, -0.2073), (0.75, -3.134e-08, 0.0), (0.7104, -0.1218, -0.2073), (0.7104, 0.1218, -0.2073), (0.2714, 0.4408, -0.5427), (0.1036, 0.319, -0.6708), (0.03959, 0.5161, -0.5427), (-0.3354, 0.3943, -0.5427), (-0.2714, 0.1971, -0.6708), (-0.4786, 0.1971, -0.5427), (-0.4786, -0.1971, -0.5427), (-0.2714, -0.1971, -0.6708), (-0.3354, -0.3943, -0.5427), (0.5031, 0.1218, -0.5427), (0.5031, -0.1218, -0.5427), (0.3354, -5.494e-07, -0.6708), (0.03959, -0.5161, -0.5427), (0.1036, -0.319, -0.6708), (0.2714, -0.4408, -0.5427)], [], [(0, 15, 14), (1, 17, 23), (0, 14, 29), (0, 29, 35), (0, 35, 24), (1, 23, 44), (2, 20, 50), (3, 32, 56), (4, 38, 62), (5, 41, 68), (1, 44, 51), (2, 50, 57), (3, 56, 63), (4, 62, 69), (5, 68, 45), (6, 74, 89), (7, 77, 95), (8, 80, 98), (9, 83, 101), (10, 86, 90), (92, 99, 11), (91, 102, 92), (90, 103, 91), (92, 102, 99), (102, 100, 99), (91, 103, 102), (103, 104, 102), (102, 104, 100), (104, 101, 100), (90, 86, 103), (86, 85, 103), (103, 85, 104), (85, 84, 104), (104, 84, 101), (84, 9, 101), (99, 96, 11), (100, 105, 99), (101, 106, 100), (99, 105, 96), (105, 97, 96), (100, 106, 105), (106, 107, 105), (105, 107, 97), (107, 98, 97), (101, 83, 106), (83, 82, 106), (106, 82, 107), (82, 81, 107), (107, 81, 98), (81, 8, 98), (96, 93, 11), (97, 108, 96), (98, 109, 97), (96, 108, 93), (108, 94, 93), (97, 109, 108), (109, 110, 108), (108, 110, 94), (110, 95, 94), (98, 80, 109), (80, 79, 109), (109, 79, 110), (79, 78, 110), (110, 78, 95), (78, 7, 95), (93, 87, 11), (94, 111, 93), (95, 112, 94), (93, 111, 87), (111, 88, 87), (94, 112, 111), (112, 113, 111), (111, 113, 88), (113, 89, 88), (95, 77, 112), (77, 76, 112), (112, 76, 113), (76, 75, 113), (113, 75, 89), (75, 6, 89), (87, 92, 11), (88, 114, 87), (89, 115, 88), (87, 114, 92), (114, 91, 92), (88, 115, 114), (115, 116, 114), (114, 116, 91), (116, 90, 91), (89, 74, 115), (74, 73, 115), (115, 73, 116), (73, 72, 116), (116, 72, 90), (72, 10, 90), (47, 86, 10), (46, 117, 47), (45, 118, 46), (47, 117, 86), (117, 85, 86), (46, 118, 117), (118, 119, 117), (117, 119, 85), (119, 84, 85), (45, 68, 118), (68, 67, 118), (118, 67, 119), (67, 66, 119), (119, 66, 84), (66, 9, 84), (71, 83, 9), (70, 120, 71), (69, 121, 70), (71, 120, 83), (120, 82, 83), (70, 121, 120), (121, 122, 120), (120, 122, 82), (122, 81, 82), (69, 62, 121), (62, 61, 121), (121, 61, 122), (61, 60, 122), (122, 60, 81), (60, 8, 81), (65, 80, 8), (64, 123, 65), (63, 124, 64), (65, 123, 80), (123, 79, 80), (64, 124, 123), (124, 125, 123), (123, 125, 79), (125, 78, 79), (63, 56, 124), (56, 55, 124), (124, 55, 125), (55, 54, 125), (125, 54, 78), (54, 7, 78), (59, 77, 7), (58, 126, 59), (57, 127, 58), (59, 126, 77), (126, 76, 77), (58, 127, 126), (127, 128, 126), (126, 128, 76), (128, 75, 76), (57, 50, 127), (50, 49, 127), (127, 49, 128), (49, 48, 128), (128, 48, 75), (48, 6, 75), (53, 74, 6), (52, 129, 53), (51, 130, 52), (53, 129, 74), (129, 73, 74), (52, 130, 129), (130, 131, 129), (129, 131, 73), (131, 72, 73), (51, 44, 130), (44, 43, 130), (130, 43, 131), (43, 42, 131), (131, 42, 72), (42, 10, 72), (66, 71, 9), (67, 132, 66), (68, 133, 67), (66, 132, 71), (132, 70, 71), (67, 133, 132), (133, 134, 132), (132, 134, 70), (134, 69, 70), (68, 41, 133), (41, 40, 133), (133, 40, 134), (40, 39, 134), (134, 39, 69), (39, 4, 69), (60, 65, 8), (61, 135, 60), (62, 136, 61), (60, 135, 65), (135, 64, 65), (61, 136, 135), (136, 137, 135), (135, 137, 64), (137, 63, 64), (62, 38, 136), (38, 37, 136), (136, 37, 137), (37, 36, 137), (137, 36, 63), (36, 3, 63), (54, 59, 7), (55, 138, 54), (56, 139, 55), (54, 138, 59), (138, 58, 59), (55, 139, 138), (139, 140, 138), (138, 140, 58), (140, 57, 58), (56, 32, 139), (32, 31, 139), (139, 31, 140), (31, 30, 140), (140, 30, 57), (30, 2, 57), (48, 53, 6), (49, 141, 48), (50, 142, 49), (48, 141, 53), (141, 52, 53), (49, 142, 141), (142, 143, 141), (141, 143, 52), (143, 51, 52), (50, 20, 142), (20, 19, 142), (142, 19, 143), (19, 18, 143), (143, 18, 51), (18, 1, 51), (42, 47, 10), (43, 144, 42), (44, 145, 43), (42, 144, 47), (144, 46, 47), (43, 145, 144), (145, 146, 144), (144, 146, 46), (146, 45, 46), (44, 23, 145), (23, 22, 145), (145, 22, 146), (22, 21, 146), (146, 21, 45), (21, 5, 45), (26, 41, 5), (25, 147, 26), (24, 148, 25), (26, 147, 41), (147, 40, 41), (25, 148, 147), (148, 149, 147), (147, 149, 40), (149, 39, 40), (24, 35, 148), (35, 34, 148), (148, 34, 149), (34, 33, 149), (149, 33, 39), (33, 4, 39), (33, 38, 4), (34, 150, 33), (35, 151, 34), (33, 150, 38), (150, 37, 38), (34, 151, 150), (151, 152, 150), (150, 152, 37), (152, 36, 37), (35, 29, 151), (29, 28, 151), (151, 28, 152), (28, 27, 152), (152, 27, 36), (27, 3, 36), (27, 32, 3), (28, 153, 27), (29, 154, 28), (27, 153, 32), (153, 31, 32), (28, 154, 153), (154, 155, 153), (153, 155, 31), (155, 30, 31), (29, 14, 154), (14, 13, 154), (154, 13, 155), (13, 12, 155), (155, 12, 30), (12, 2, 30), (21, 26, 5), (22, 156, 21), (23, 157, 22), (21, 156, 26), (156, 25, 26), (22, 157, 156), (157, 158, 156), (156, 158, 25), (158, 24, 25), (23, 17, 157), (17, 16, 157), (157, 16, 158), (16, 15, 158), (158, 15, 24), (15, 0, 24), (12, 20, 2), (13, 159, 12), (14, 160, 13), (12, 159, 20), (159, 19, 20), (13, 160, 159), (160, 161, 159), (159, 161, 19), (161, 18, 19), (14, 15, 160), (15, 16, 160), (160, 16, 161), (16, 17, 161), (161, 17, 18), (17, 1, 18)])
me_icosphere.polygons.foreach_set('use_smooth', [True] * 320)
_uv = me_icosphere.uv_layers.new(name='UVMap')
_uv.uv.foreach_set('vector', [0.6807, 0.4111, 0.7086, 0.3665, 0.7307, 0.4235, 0.2237, 0.6267, 0.2327, 0.6784, 0.1803, 0.6531, 0.6807, 0.4111, 0.7307, 0.4235, 0.681, 0.4626, 0.6807, 0.4111, 0.681, 0.4626, 0.6281, 0.4299, 0.6807, 0.4111, 0.6281, 0.4299, 0.6452, 0.3705, 0.2237, 0.6267, 0.1803, 0.6531, 0.1826, 0.5924, 0.1574, 0.21, 0.1994, 0.1749, 0.2049, 0.2311, 0.2447, 0.8749, 0.287, 0.8463, 0.2834, 0.9077, 0.4299, 0.2683, 0.41, 0.3084, 0.3733, 0.2656, 0.932, 0.005552, 0.9363, 0.05354, 0.8799, 0.02281, 0.9622, 0.3531, 0.9731, 0.4047, 0.9159, 0.38, 0.1574, 0.21, 0.2049, 0.2311, 0.144, 0.2545, 0.3423, 0.4688, 0.2994, 0.4923, 0.2994, 0.4345, 0.2589, 0.5699, 0.3012, 0.59, 0.2475, 0.6205, 0.9432, 0.7418, 0.9543, 0.7893, 0.8953, 0.7615, 0.1792, 0.5159, 0.1593, 0.4757, 0.2219, 0.4826, 0.8078, 0.5118, 0.8035, 0.5598, 0.7546, 0.5291, 0.7463, 0.1524, 0.7029, 0.126, 0.7553, 0.1007, 0.4187, 0.05006, 0.4607, 0.08516, 0.3965, 0.09645, 0.0916, 0.3154, 0.1101, 0.2697, 0.1481, 0.3137, 0.681, 0.5838, 0.7307, 0.623, 0.6807, 0.6354, 0.6761, 0.5288, 0.7338, 0.5656, 0.681, 0.5838, 0.1481, 0.3137, 0.1759, 0.2656, 0.2139, 0.3175, 0.2897, 0.2166, 0.305, 0.163, 0.3481, 0.2094, 0.305, 0.163, 0.3709, 0.1539, 0.3481, 0.2094, 0.2139, 0.3175, 0.1759, 0.2656, 0.2447, 0.2732, 0.2673, 0.1089, 0.3316, 0.1009, 0.305, 0.163, 0.305, 0.163, 0.3316, 0.1009, 0.3709, 0.1539, 0.3316, 0.1009, 0.3965, 0.09645, 0.3709, 0.1539, 0.1481, 0.3137, 0.1101, 0.2697, 0.1759, 0.2656, 0.7881, 0.89, 0.8454, 0.9208, 0.7898, 0.9478, 0.2673, 0.1089, 0.2992, 0.05089, 0.3316, 0.1009, 0.2992, 0.05089, 0.3622, 0.04725, 0.3316, 0.1009, 0.3316, 0.1009, 0.3622, 0.04725, 0.3965, 0.09645, 0.3622, 0.04725, 0.4187, 0.05006, 0.3965, 0.09645, 0.7307, 0.623, 0.7086, 0.6799, 0.6807, 0.6354, 0.3709, 0.1539, 0.4133, 0.2047, 0.3481, 0.2094, 0.3965, 0.09645, 0.44, 0.1426, 0.3709, 0.1539, 0.3481, 0.2094, 0.4133, 0.2047, 0.3882, 0.2545, 0.4133, 0.2047, 0.4547, 0.2484, 0.3882, 0.2545, 0.3709, 0.1539, 0.44, 0.1426, 0.4133, 0.2047, 0.44, 0.1426, 0.484, 0.1923, 0.4133, 0.2047, 0.4133, 0.2047, 0.484, 0.1923, 0.4547, 0.2484, 0.484, 0.1923, 0.5166, 0.232, 0.4547, 0.2484, 0.3965, 0.09645, 0.4607, 0.08516, 0.44, 0.1426, 0.4607, 0.08516, 0.5053, 0.1303, 0.44, 0.1426, 0.44, 0.1426, 0.5053, 0.1303, 0.484, 0.1923, 0.3635, 0.7457, 0.4178, 0.711, 0.4279, 0.7647, 0.4279, 0.7647, 0.4178, 0.711, 0.4769, 0.7238, 0.4178, 0.711, 0.4611, 0.6772, 0.4769, 0.7238, 0.7086, 0.6799, 0.6452, 0.676, 0.6807, 0.6354, 0.7338, 0.73, 0.67, 0.7297, 0.7086, 0.6799, 0.7553, 0.1007, 0.7043, 0.06567, 0.7553, 0.04223, 0.7086, 0.6799, 0.67, 0.7297, 0.6452, 0.676, 0.67, 0.7297, 0.6011, 0.7217, 0.6452, 0.676, 0.7338, 0.73, 0.6921, 0.7809, 0.67, 0.7297, 0.7043, 0.06567, 0.6403, 0.03343, 0.698, 0.005552, 0.67, 0.7297, 0.6223, 0.7765, 0.6011, 0.7217, 0.6223, 0.7765, 0.5585, 0.7611, 0.6011, 0.7217, 0.7553, 0.1007, 0.7029, 0.126, 0.7043, 0.06567, 0.7029, 0.126, 0.6456, 0.09525, 0.7043, 0.06567, 0.7043, 0.06567, 0.6456, 0.09525, 0.6403, 0.03343, 0.6456, 0.09525, 0.5866, 0.06743, 0.6403, 0.03343, 0.6403, 0.03343, 0.5866, 0.06743, 0.5809, 0.0128, 0.5866, 0.06743, 0.5392, 0.04802, 0.5809, 0.0128, 0.6452, 0.676, 0.6281, 0.6166, 0.6807, 0.6354, 0.6011, 0.7217, 0.5815, 0.66, 0.6452, 0.676, 0.5585, 0.7611, 0.5338, 0.7068, 0.6011, 0.7217, 0.6452, 0.676, 0.5815, 0.66, 0.6281, 0.6166, 0.5815, 0.66, 0.5654, 0.5974, 0.6281, 0.6166, 0.6011, 0.7217, 0.5338, 0.7068, 0.5815, 0.66, 0.5338, 0.7068, 0.515, 0.6414, 0.5815, 0.66, 0.5815, 0.66, 0.515, 0.6414, 0.5654, 0.5974, 0.515, 0.6414, 0.5073, 0.5829, 0.5654, 0.5974, 0.7546, 0.5291, 0.8035, 0.5598, 0.7458, 0.5874, 0.8035, 0.5598, 0.8017, 0.6213, 0.7458, 0.5874, 0.7458, 0.5874, 0.8017, 0.6213, 0.7458, 0.6551, 0.8017, 0.6213, 0.8035, 0.6827, 0.7458, 0.6551, 0.7458, 0.6551, 0.8035, 0.6827, 0.7546, 0.7135, 0.8035, 0.6827, 0.8078, 0.7307, 0.7546, 0.7135, 0.6281, 0.6166, 0.681, 0.5838, 0.6807, 0.6354, 0.5654, 0.5974, 0.6209, 0.5586, 0.6281, 0.6166, 0.5073, 0.5829, 0.5544, 0.54, 0.5654, 0.5974, 0.6281, 0.6166, 0.6209, 0.5586, 0.681, 0.5838, 0.6209, 0.5586, 0.6761, 0.5288, 0.681, 0.5838, 0.5654, 0.5974, 0.5544, 0.54, 0.6209, 0.5586, 0.203, 0.4305, 0.1759, 0.3685, 0.2447, 0.376, 0.2447, 0.376, 0.1759, 0.3685, 0.2139, 0.3175, 0.1759, 0.3685, 0.1481, 0.3137, 0.2139, 0.3175, 0.2219, 0.4826, 0.1593, 0.4757, 0.203, 0.4305, 0.1593, 0.4757, 0.1345, 0.4211, 0.203, 0.4305, 0.203, 0.4305, 0.1345, 0.4211, 0.1759, 0.3685, 0.1345, 0.4211, 0.1101, 0.3631, 0.1759, 0.3685, 0.1759, 0.3685, 0.1101, 0.3631, 0.1481, 0.3137, 0.1101, 0.3631, 0.0916, 0.3154, 0.1481, 0.3137, 0.7845, 0.8286, 0.7881, 0.89, 0.7458, 0.8613, 0.838, 0.7923, 0.8396, 0.8566, 0.7845, 0.8286, 0.8953, 0.7615, 0.9006, 0.8197, 0.838, 0.7923, 0.7845, 0.8286, 0.8396, 0.8566, 0.7881, 0.89, 0.8396, 0.8566, 0.8454, 0.9208, 0.7881, 0.89, 0.838, 0.7923, 0.9006, 0.8197, 0.8396, 0.8566, 0.9006, 0.8197, 0.9046, 0.8873, 0.8396, 0.8566, 0.8396, 0.8566, 0.9046, 0.8873, 0.8454, 0.9208, 0.9046, 0.8873, 0.906, 0.9456, 0.8454, 0.9208, 0.8953, 0.7615, 0.9543, 0.7893, 0.9006, 0.8197, 0.9543, 0.7893, 0.9615, 0.8505, 0.9006, 0.8197, 0.9006, 0.8197, 0.9615, 0.8505, 0.9046, 0.8873, 0.9615, 0.8505, 0.9615, 0.9121, 0.9046, 0.8873, 0.9046, 0.8873, 0.9615, 0.9121, 0.906, 0.9456, 0.9615, 0.9121, 0.9559, 0.9604, 0.906, 0.9456, 0.4662, 0.02899, 0.4607, 0.08516, 0.4187, 0.05006, 0.2447, 0.6826, 0.3004, 0.7174, 0.2536, 0.7419, 0.2475, 0.6205, 0.2971, 0.6507, 0.2447, 0.6826, 0.4662, 0.02899, 0.5166, 0.06836, 0.4607, 0.08516, 0.5166, 0.06836, 0.5053, 0.1303, 0.4607, 0.08516, 0.2447, 0.6826, 0.2971, 0.6507, 0.3004, 0.7174, 0.2971, 0.6507, 0.3595, 0.6838, 0.3004, 0.7174, 0.3004, 0.7174, 0.3595, 0.6838, 0.3635, 0.7457, 0.3595, 0.6838, 0.4178, 0.711, 0.3635, 0.7457, 0.2475, 0.6205, 0.3012, 0.59, 0.2971, 0.6507, 0.3012, 0.59, 0.3572, 0.6187, 0.2971, 0.6507, 0.2971, 0.6507, 0.3572, 0.6187, 0.3595, 0.6838, 0.3572, 0.6187, 0.4148, 0.6503, 0.3595, 0.6838, 0.3595, 0.6838, 0.4148, 0.6503, 0.4178, 0.711, 0.4148, 0.6503, 0.4611, 0.6772, 0.4178, 0.711, 0.7051, 0.1867, 0.7029, 0.126, 0.7463, 0.1524, 0.6503, 0.2222, 0.6491, 0.1603, 0.7051, 0.1867, 0.5933, 0.2494, 0.5875, 0.1948, 0.6503, 0.2222, 0.7051, 0.1867, 0.6491, 0.1603, 0.7029, 0.126, 0.6491, 0.1603, 0.6456, 0.09525, 0.7029, 0.126, 0.6503, 0.2222, 0.5875, 0.1948, 0.6491, 0.1603, 0.5875, 0.1948, 0.5851, 0.1281, 0.6491, 0.1603, 0.6491, 0.1603, 0.5851, 0.1281, 0.6456, 0.09525, 0.5851, 0.1281, 0.5866, 0.06743, 0.6456, 0.09525, 0.5933, 0.2494, 0.5351, 0.2201, 0.5875, 0.1948, 0.5351, 0.2201, 0.5286, 0.1609, 0.5875, 0.1948, 0.5875, 0.1948, 0.5286, 0.1609, 0.5851, 0.1281, 0.5286, 0.1609, 0.5307, 0.0988, 0.5851, 0.1281, 0.5851, 0.1281, 0.5307, 0.0988, 0.5866, 0.06743, 0.5307, 0.0988, 0.5392, 0.04802, 0.5866, 0.06743, 0.8599, 0.5291, 0.8035, 0.5598, 0.8078, 0.5118, 0.9197, 0.5569, 0.8617, 0.5874, 0.8599, 0.5291, 0.9725, 0.5905, 0.9236, 0.6213, 0.9197, 0.5569, 0.8599, 0.5291, 0.8617, 0.5874, 0.8035, 0.5598, 0.8617, 0.5874, 0.8017, 0.6213, 0.8035, 0.5598, 0.9197, 0.5569, 0.9236, 0.6213, 0.8617, 0.5874, 0.9236, 0.6213, 0.8617, 0.6551, 0.8617, 0.5874, 0.8617, 0.5874, 0.8617, 0.6551, 0.8017, 0.6213, 0.8617, 0.6551, 0.8035, 0.6827, 0.8017, 0.6213, 0.9725, 0.5905, 0.9725, 0.652, 0.9236, 0.6213, 0.9725, 0.652, 0.9197, 0.6856, 0.9236, 0.6213, 0.9236, 0.6213, 0.9197, 0.6856, 0.8617, 0.6551, 0.9197, 0.6856, 0.8599, 0.7135, 0.8617, 0.6551, 0.8617, 0.6551, 0.8599, 0.7135, 0.8035, 0.6827, 0.8599, 0.7135, 0.8078, 0.7307, 0.8035, 0.6827, 0.1226, 0.5186, 0.1593, 0.4757, 0.1792, 0.5159, 0.8583, 0.4116, 0.8578, 0.4736, 0.8023, 0.4403, 0.9159, 0.38, 0.9202, 0.4404, 0.8583, 0.4116, 0.1226, 0.5186, 0.09366, 0.4701, 0.1593, 0.4757, 0.09366, 0.4701, 0.1345, 0.4211, 0.1593, 0.4757, 0.8583, 0.4116, 0.9202, 0.4404, 0.8578, 0.4736, 0.9202, 0.4404, 0.9207, 0.5007, 0.8578, 0.4736, 0.09366, 0.4701, 0.06658, 0.4081, 0.1345, 0.4211, 0.06658, 0.4081, 0.1101, 0.3631, 0.1345, 0.4211, 0.9159, 0.38, 0.9731, 0.4047, 0.9202, 0.4404, 0.9731, 0.4047, 0.978, 0.4632, 0.9202, 0.4404, 0.9202, 0.4404, 0.978, 0.4632, 0.9207, 0.5007, 0.005975, 0.3929, 0.04876, 0.3497, 0.06658, 0.4081, 0.06658, 0.4081, 0.04876, 0.3497, 0.1101, 0.3631, 0.04876, 0.3497, 0.0916, 0.3154, 0.1101, 0.3631, 0.4053, 0.005552, 0.4662, 0.02899, 0.4187, 0.05006, 0.8202, 0.05067, 0.8162, 0.115, 0.7673, 0.08428, 0.8799, 0.02281, 0.8782, 0.08119, 0.8202, 0.05067, 0.7673, 0.08428, 0.8162, 0.115, 0.7673, 0.1457, 0.8162, 0.115, 0.8202, 0.1794, 0.7673, 0.1457, 0.8202, 0.05067, 0.8782, 0.08119, 0.8162, 0.115, 0.8782, 0.08119, 0.8782, 0.1488, 0.8162, 0.115, 0.8162, 0.115, 0.8782, 0.1488, 0.8202, 0.1794, 0.8782, 0.1488, 0.8799, 0.2072, 0.8202, 0.1794, 0.8799, 0.02281, 0.9363, 0.05354, 0.8782, 0.08119, 0.9363, 0.05354, 0.9381, 0.115, 0.8782, 0.08119, 0.8782, 0.08119, 0.9381, 0.115, 0.8782, 0.1488, 0.9381, 0.115, 0.9363, 0.1765, 0.8782, 0.1488, 0.8782, 0.1488, 0.9363, 0.1765, 0.8799, 0.2072, 0.9363, 0.1765, 0.932, 0.2245, 0.8799, 0.2072, 0.4148, 0.6503, 0.472, 0.6257, 0.4611, 0.6772, 0.3572, 0.6187, 0.4192, 0.59, 0.4148, 0.6503, 0.3012, 0.59, 0.3567, 0.5568, 0.3572, 0.6187, 0.4148, 0.6503, 0.4192, 0.59, 0.472, 0.6257, 0.4192, 0.59, 0.4769, 0.5671, 0.472, 0.6257, 0.3572, 0.6187, 0.3567, 0.5568, 0.4192, 0.59, 0.3567, 0.5568, 0.4196, 0.5297, 0.4192, 0.59, 0.2768, 0.3289, 0.3173, 0.3761, 0.2567, 0.3913, 0.3173, 0.3761, 0.2994, 0.4345, 0.2567, 0.3913, 0.3733, 0.2656, 0.41, 0.3084, 0.3443, 0.3141, 0.41, 0.3084, 0.3851, 0.3631, 0.3443, 0.3141, 0.3443, 0.3141, 0.3851, 0.3631, 0.3173, 0.3761, 0.3851, 0.3631, 0.3608, 0.421, 0.3173, 0.3761, 0.3173, 0.3761, 0.3608, 0.421, 0.2994, 0.4345, 0.3608, 0.421, 0.3423, 0.4688, 0.2994, 0.4345, 0.3943, 0.9748, 0.4532, 0.9469, 0.4421, 0.9944, 0.3369, 0.944, 0.3995, 0.9166, 0.3943, 0.9748, 0.2834, 0.9077, 0.3385, 0.8796, 0.3369, 0.944, 0.3943, 0.9748, 0.3995, 0.9166, 0.4532, 0.9469, 0.3995, 0.9166, 0.4604, 0.8857, 0.4532, 0.9469, 0.3369, 0.944, 0.3385, 0.8796, 0.3995, 0.9166, 0.3385, 0.8796, 0.4035, 0.849, 0.3995, 0.9166, 0.3995, 0.9166, 0.4035, 0.849, 0.4604, 0.8857, 0.4035, 0.849, 0.4604, 0.8242, 0.4604, 0.8857, 0.2834, 0.9077, 0.287, 0.8463, 0.3385, 0.8796, 0.287, 0.8463, 0.3443, 0.8155, 0.3385, 0.8796, 0.3385, 0.8796, 0.3443, 0.8155, 0.4035, 0.849, 0.3443, 0.8155, 0.4049, 0.7906, 0.4035, 0.849, 0.4035, 0.849, 0.4049, 0.7906, 0.4604, 0.8242, 0.4049, 0.7906, 0.4548, 0.7758, 0.4604, 0.8242, 0.7486, 0.4098, 0.8023, 0.4403, 0.76, 0.4605, 0.7458, 0.3477, 0.7981, 0.3797, 0.7486, 0.4098, 0.7547, 0.2885, 0.8015, 0.3129, 0.7458, 0.3477, 0.7486, 0.4098, 0.7981, 0.3797, 0.8023, 0.4403, 0.7981, 0.3797, 0.8583, 0.4116, 0.8023, 0.4403, 0.7458, 0.3477, 0.8015, 0.3129, 0.7981, 0.3797, 0.8015, 0.3129, 0.8606, 0.3465, 0.7981, 0.3797, 0.7981, 0.3797, 0.8606, 0.3465, 0.8583, 0.4116, 0.8606, 0.3465, 0.9159, 0.38, 0.8583, 0.4116, 0.2049, 0.2311, 0.1994, 0.1749, 0.2553, 0.1917, 0.1994, 0.1749, 0.244, 0.1298, 0.2553, 0.1917, 0.8015, 0.3129, 0.8646, 0.2846, 0.8606, 0.3465, 0.8646, 0.2846, 0.9189, 0.3194, 0.8606, 0.3465, 0.8606, 0.3465, 0.9189, 0.3194, 0.9159, 0.38, 0.9189, 0.3194, 0.9622, 0.3531, 0.9159, 0.38, 0.04876, 0.3497, 0.04876, 0.2919, 0.0916, 0.3154, 0.1277, 0.5568, 0.06494, 0.5843, 0.07072, 0.5297, 0.1826, 0.5924, 0.1265, 0.6188, 0.1277, 0.5568, 0.07072, 0.5297, 0.06494, 0.5843, 0.01256, 0.559, 0.06494, 0.5843, 0.005975, 0.6182, 0.01256, 0.559, 0.1277, 0.5568, 0.1265, 0.6188, 0.06494, 0.5843, 0.1265, 0.6188, 0.06249, 0.651, 0.06494, 0.5843, 0.06494, 0.5843, 0.06249, 0.651, 0.005975, 0.6182, 0.06249, 0.651, 0.008105, 0.6803, 0.005975, 0.6182, 0.1826, 0.5924, 0.1803, 0.6531, 0.1265, 0.6188, 0.1803, 0.6531, 0.123, 0.6838, 0.1265, 0.6188, 0.1265, 0.6188, 0.123, 0.6838, 0.06249, 0.651, 0.123, 0.6838, 0.06403, 0.7117, 0.06249, 0.651, 0.06249, 0.651, 0.06403, 0.7117, 0.008105, 0.6803, 0.06403, 0.7117, 0.01661, 0.7311, 0.008105, 0.6803, 0.9852, 0.02281, 0.9363, 0.05354, 0.932, 0.005552, 0.6011, 0.3248, 0.5338, 0.3397, 0.5585, 0.2854, 0.6452, 0.3705, 0.5815, 0.3865, 0.6011, 0.3248, 0.9852, 0.02281, 0.994, 0.08119, 0.9363, 0.05354, 0.994, 0.08119, 0.9381, 0.115, 0.9363, 0.05354, 0.6011, 0.3248, 0.5815, 0.3865, 0.5338, 0.3397, 0.5815, 0.3865, 0.515, 0.405, 0.5338, 0.3397, 0.994, 0.08119, 0.994, 0.1488, 0.9381, 0.115, 0.994, 0.1488, 0.9363, 0.1765, 0.9381, 0.115, 0.6452, 0.3705, 0.6281, 0.4299, 0.5815, 0.3865, 0.6281, 0.4299, 0.5654, 0.4491, 0.5815, 0.3865, 0.5815, 0.3865, 0.5654, 0.4491, 0.515, 0.405, 0.5654, 0.4491, 0.5073, 0.4635, 0.515, 0.405, 0.994, 0.1488, 0.9852, 0.2072, 0.9363, 0.1765, 0.9852, 0.2072, 0.932, 0.2245, 0.9363, 0.1765, 0.4726, 0.3016, 0.41, 0.3084, 0.4299, 0.2683, 0.5654, 0.4491, 0.5544, 0.5065, 0.5073, 0.4635, 0.6281, 0.4299, 0.6209, 0.4879, 0.5654, 0.4491, 0.4726, 0.3016, 0.4536, 0.3537, 0.41, 0.3084, 0.4536, 0.3537, 0.3851, 0.3631, 0.41, 0.3084, 0.5654, 0.4491, 0.6209, 0.4879, 0.5544, 0.5065, 0.4954, 0.4081, 0.4266, 0.4157, 0.4536, 0.3537, 0.4536, 0.3537, 0.4266, 0.4157, 0.3851, 0.3631, 0.4266, 0.4157, 0.3608, 0.421, 0.3851, 0.3631, 0.6281, 0.4299, 0.681, 0.4626, 0.6209, 0.4879, 0.681, 0.4626, 0.6761, 0.5177, 0.6209, 0.4879, 0.4954, 0.4081, 0.4645, 0.4666, 0.4266, 0.4157, 0.4645, 0.4666, 0.3988, 0.4705, 0.4266, 0.4157, 0.4266, 0.4157, 0.3988, 0.4705, 0.3608, 0.421, 0.3988, 0.4705, 0.3423, 0.4688, 0.3608, 0.421, 0.3988, 0.4705, 0.3608, 0.5145, 0.3423, 0.4688, 0.4645, 0.4666, 0.4266, 0.5186, 0.3988, 0.4705, 0.681, 0.4626, 0.7338, 0.4809, 0.6761, 0.5177, 0.3988, 0.4705, 0.4266, 0.5186, 0.3608, 0.5145, 0.2887, 0.7885, 0.3443, 0.8155, 0.287, 0.8463, 0.4645, 0.4666, 0.4954, 0.511, 0.4266, 0.5186, 0.04368, 0.09707, 0.07029, 0.1592, 0.005975, 0.1512, 0.005975, 0.1512, 0.07029, 0.1592, 0.03791, 0.2092, 0.07029, 0.1592, 0.101, 0.2128, 0.03791, 0.2092, 0.02841, 0.04347, 0.08685, 0.05072, 0.04368, 0.09707, 0.08685, 0.05072, 0.1096, 0.1062, 0.04368, 0.09707, 0.04368, 0.09707, 0.1096, 0.1062, 0.07029, 0.1592, 0.1096, 0.1062, 0.1352, 0.1636, 0.07029, 0.1592, 0.07029, 0.1592, 0.1352, 0.1636, 0.101, 0.2128, 0.1352, 0.1636, 0.1574, 0.21, 0.101, 0.2128, 0.06403, 0.7117, 0.05828, 0.7663, 0.01661, 0.7311, 0.123, 0.6838, 0.1177, 0.7457, 0.06403, 0.7117, 0.1803, 0.6531, 0.1817, 0.7134, 0.123, 0.6838, 0.06403, 0.7117, 0.1177, 0.7457, 0.05828, 0.7663, 0.6223, 0.27, 0.6011, 0.3248, 0.5585, 0.2854, 0.123, 0.6838, 0.1817, 0.7134, 0.1177, 0.7457, 0.1817, 0.7134, 0.1754, 0.7735, 0.1177, 0.7457, 0.6223, 0.27, 0.67, 0.3168, 0.6011, 0.3248, 0.67, 0.3168, 0.6452, 0.3705, 0.6011, 0.3248, 0.1803, 0.6531, 0.2327, 0.6784, 0.1817, 0.7134, 0.2327, 0.6784, 0.2327, 0.7369, 0.1817, 0.7134, 0.6921, 0.2656, 0.7338, 0.3165, 0.67, 0.3168, 0.7338, 0.3165, 0.7086, 0.3665, 0.67, 0.3168, 0.67, 0.3168, 0.7086, 0.3665, 0.6452, 0.3705, 0.7086, 0.3665, 0.6807, 0.4111, 0.6452, 0.3705, 0.1352, 0.1636, 0.1994, 0.1749, 0.1574, 0.21, 0.1096, 0.1062, 0.1787, 0.1175, 0.1352, 0.1636, 0.08685, 0.05072, 0.1521, 0.05534, 0.1096, 0.1062, 0.1352, 0.1636, 0.1787, 0.1175, 0.1994, 0.1749, 0.1787, 0.1175, 0.244, 0.1298, 0.1994, 0.1749, 0.1096, 0.1062, 0.1521, 0.05534, 0.1787, 0.1175, 0.1521, 0.05534, 0.2227, 0.06776, 0.1787, 0.1175, 0.1787, 0.1175, 0.2227, 0.06776, 0.244, 0.1298, 0.929, 0.2656, 0.9189, 0.3194, 0.8646, 0.2846, 0.08685, 0.05072, 0.1269, 0.005552, 0.1521, 0.05534, 0.1269, 0.005552, 0.1934, 0.01164, 0.1521, 0.05534, 0.1521, 0.05534, 0.1934, 0.01164, 0.2227, 0.06776, 0.1934, 0.01164, 0.2553, 0.02812, 0.2227, 0.06776, 0.929, 0.2656, 0.978, 0.3065, 0.9189, 0.3194, 0.978, 0.3065, 0.9622, 0.3531, 0.9189, 0.3194])
_ca = me_icosphere.color_attributes.new('COLOR_0', 'BYTE_COLOR', 'CORNER')
_ca.data.foreach_set('color', [1.0, 1.0, 1.0, 1.0, 1.0, 1.0, 1.0, 1.0, 1.0, 1.0, 1.0, 1.0, 1.0, 1.0, 1.0, 1.0, 1.0, 1.0, 1.0, 1.0, 0.0, 0.0, 0.0, 1.0, 1.0, 1.0, 1.0, 1.0, 1.0, 1.0, 1.0, 1.0, 1.0, 1.0, 1.0, 1.0, 1.0, 1.0, 1.0, 1.0, 1.0, 1.0, 1.0, 1.0, 1.0, 1.0, 1.0, 1.0, 1.0, 1.0, 1.0, 1.0, 1.0, 1.0, 1.0, 1.0, 1.0, 1.0, 1.0, 1.0, 1.0, 1.0, 1.0, 1.0, 0.0, 0.0, 0.0, 1.0, 0.0, 0.0, 0.0, 1.0, 1.0, 1.0, 1.0, 1.0, 1.0, 1.0, 1.0, 1.0, 1.0, 1.0, 1.0, 1.0, 1.0, 1.0, 1.0, 1.0, 0.0, 0.0, 0.0, 1.0, 0.0, 0.0, 0.0, 1.0, 1.0, 1.0, 1.0, 1.0, 1.0, 1.0, 1.0, 1.0, 1.0, 1.0, 1.0, 1.0, 1.0, 1.0, 1.0, 1.0, 1.0, 1.0, 1.0, 1.0, 1.0, 1.0, 1.0, 1.0, 1.0, 1.0, 1.0, 1.0, 0.0, 0.0, 0.0, 1.0, 1.0, 1.0, 1.0, 1.0, 1.0, 1.0, 1.0, 1.0, 1.0, 1.0, 1.0, 1.0, 1.0, 1.0, 1.0, 1.0, 1.0, 1.0, 1.0, 1.0, 0.0, 0.0, 0.0, 1.0, 0.0, 0.0, 0.0, 1.0, 1.0, 1.0, 1.0, 1.0, 1.0, 1.0, 1.0, 1.0, 1.0, 1.0, 1.0, 1.0, 1.0, 1.0, 1.0, 1.0, 1.0, 1.0, 1.0, 1.0, 0.0, 0.0, 0.0, 1.0, 1.0, 1.0, 1.0, 1.0, 1.0, 1.0, 1.0, 1.0, 1.0, 1.0, 1.0, 1.0, 1.0, 1.0, 1.0, 1.0, 1.0, 1.0, 1.0, 1.0, 1.0, 1.0, 1.0, 1.0, 1.0, 1.0, 1.0, 1.0, 0.0, 0.0, 0.0, 1.0, 1.0, 1.0, 1.0, 1.0, 1.0, 1.0, 1.0, 1.0, 1.0, 1.0, 1.0, 1.0, 1.0, 1.0, 1.0, 1.0, 0.0, 0.0, 0.0, 1.0, 0.0, 0.0, 0.0, 1.0, 1.0, 1.0, 1.0, 1.0, 1.0, 1.0, 1.0, 1.0, 1.0, 1.0, 1.0, 1.0, 1.0, 1.0, 1.0, 1.0, 1.0, 1.0, 1.0, 1.0, 1.0, 1.0, 1.0, 1.0, 1.0, 1.0, 1.0, 1.0, 1.0, 1.0, 1.0, 1.0, 1.0, 1.0, 1.0, 1.0, 1.0, 1.0, 1.0, 1.0, 1.0, 1.0, 1.0, 1.0, 1.0, 1.0, 1.0, 1.0, 1.0, 1.0, 1.0, 1.0, 1.0, 1.0, 1.0, 1.0, 1.0, 1.0, 1.0, 1.0, 1.0, 1.0, 1.0, 1.0, 1.0, 1.0, 1.0, 1.0, 1.0, 1.0, 1.0, 1.0, 1.0, 1.0, 1.0, 1.0, 1.0, 1.0, 1.0, 1.0, 1.0, 1.0, 1.0, 1.0, 1.0, 1.0, 1.0, 1.0, 1.0, 1.0, 1.0, 1.0, 1.0, 1.0, 1.0, 1.0, 1.0, 1.0, 1.0, 1.0, 1.0, 1.0, 1.0, 1.0, 1.0, 1.0, 1.0, 1.0, 1.0, 1.0, 1.0, 1.0, 1.0, 1.0, 1.0, 1.0, 0.0, 0.0, 0.0, 1.0, 1.0, 1.0, 1.0, 1.0, 0.0, 0.0, 0.0, 1.0, 1.0, 1.0, 1.0, 1.0, 1.0, 1.0, 1.0, 1.0, 1.0, 1.0, 1.0, 1.0, 1.0, 1.0, 1.0, 1.0, 1.0, 1.0, 1.0, 1.0, 1.0, 1.0, 1.0, 1.0, 1.0, 1.0, 1.0, 1.0, 1.0, 1.0, 1.0, 1.0, 1.0, 1.0, 1.0, 1.0, 1.0, 1.0, 1.0, 1.0, 1.0, 1.0, 1.0, 1.0, 1.0, 1.0, 1.0, 1.0, 1.0, 1.0, 1.0, 1.0, 1.0, 1.0, 1.0, 1.0, 1.0, 1.0, 1.0, 1.0, 1.0, 1.0, 1.0, 1.0, 1.0, 1.0, 1.0, 1.0, 1.0, 1.0, 1.0, 1.0, 1.0, 1.0, 1.0, 1.0, 1.0, 1.0, 1.0, 1.0, 1.0, 1.0, 1.0, 1.0, 1.0, 1.0, 1.0, 1.0, 1.0, 1.0, 1.0, 1.0, 1.0, 1.0, 1.0, 1.0, 1.0, 1.0, 1.0, 1.0, 1.0, 1.0, 1.0, 1.0, 1.0, 1.0, 1.0, 1.0, 1.0, 1.0, 1.0, 1.0, 1.0, 1.0, 1.0, 1.0, 1.0, 1.0, 1.0, 1.0, 1.0, 1.0, 1.0, 1.0, 1.0, 1.0, 1.0, 1.0, 1.0, 1.0, 1.0, 1.0, 1.0, 1.0, 1.0, 1.0, 1.0, 1.0, 1.0, 1.0, 1.0, 1.0, 1.0, 1.0, 1.0, 1.0, 1.0, 1.0, 1.0, 1.0, 1.0, 1.0, 1.0, 1.0, 1.0, 1.0, 1.0, 1.0, 1.0, 1.0, 1.0, 1.0, 1.0, 1.0, 1.0, 1.0, 1.0, 1.0, 1.0, 1.0, 1.0, 1.0, 1.0, 1.0, 1.0, 1.0, 1.0, 1.0, 1.0, 1.0, 1.0, 1.0, 1.0, 1.0, 1.0, 1.0, 1.0, 1.0, 1.0, 1.0, 1.0, 1.0, 1.0, 1.0, 1.0, 1.0, 1.0, 1.0, 1.0, 1.0, 1.0, 1.0, 1.0, 1.0, 1.0, 1.0, 1.0, 1.0, 1.0, 1.0, 1.0, 1.0, 1.0, 1.0, 1.0, 1.0, 1.0, 1.0, 1.0, 1.0, 1.0, 1.0, 1.0, 1.0, 1.0, 1.0, 1.0, 1.0, 1.0, 1.0, 1.0, 1.0, 1.0, 1.0, 1.0, 1.0, 1.0, 1.0, 1.0, 1.0, 1.0, 1.0, 1.0, 1.0, 1.0, 1.0, 1.0, 1.0, 1.0, 1.0, 1.0, 1.0, 1.0, 1.0, 1.0, 1.0, 1.0, 1.0, 1.0, 1.0, 1.0, 1.0, 1.0, 1.0, 1.0, 1.0, 1.0, 1.0, 1.0, 1.0, 1.0, 1.0, 1.0, 1.0, 1.0, 1.0, 1.0, 1.0, 1.0, 1.0, 1.0, 1.0, 1.0, 1.0, 1.0, 1.0, 1.0, 1.0, 1.0, 1.0, 1.0, 1.0, 1.0, 1.0, 1.0, 1.0, 1.0, 1.0, 1.0, 1.0, 1.0, 1.0, 1.0, 1.0, 1.0, 1.0, 1.0, 1.0, 1.0, 1.0, 1.0, 1.0, 1.0, 1.0, 1.0, 1.0, 1.0, 1.0, 1.0, 1.0, 1.0, 1.0, 1.0, 1.0, 1.0, 1.0, 1.0, 1.0, 1.0, 1.0, 1.0, 1.0, 1.0, 1.0, 1.0, 1.0, 1.0, 1.0, 1.0, 1.0, 1.0, 1.0, 1.0, 1.0, 1.0, 1.0, 1.0, 1.0, 0.0, 0.0, 0.0, 1.0, 1.0, 1.0, 1.0, 1.0, 0.0, 0.0, 0.0, 1.0, 1.0, 1.0, 1.0, 1.0, 1.0, 1.0, 1.0, 1.0, 1.0, 1.0, 1.0, 1.0, 1.0, 1.0, 1.0, 1.0, 1.0, 1.0, 1.0, 1.0, 1.0, 1.0, 1.0, 1.0, 0.0, 0.0, 0.0, 1.0, 1.0, 1.0, 1.0, 1.0, 1.0, 1.0, 1.0, 1.0, 0.0, 0.0, 0.0, 1.0, 1.0, 1.0, 1.0, 1.0, 0.0, 0.0, 0.0, 1.0, 1.0, 1.0, 1.0, 1.0, 1.0, 1.0, 1.0, 1.0, 1.0, 1.0, 1.0, 1.0, 1.0, 1.0, 1.0, 1.0, 1.0, 1.0, 1.0, 1.0, 1.0, 1.0, 1.0, 1.0, 1.0, 1.0, 1.0, 1.0, 1.0, 1.0, 1.0, 1.0, 1.0, 1.0, 1.0, 1.0, 1.0, 1.0, 1.0, 1.0, 1.0, 1.0, 1.0, 1.0, 1.0, 1.0, 1.0, 1.0, 1.0, 1.0, 1.0, 1.0, 1.0, 1.0, 1.0, 1.0, 1.0, 1.0, 1.0, 1.0, 1.0, 1.0, 1.0, 1.0, 1.0, 1.0, 1.0, 1.0, 1.0, 1.0, 1.0, 1.0, 1.0, 1.0, 1.0, 1.0, 1.0, 1.0, 1.0, 1.0, 1.0, 1.0, 1.0, 1.0, 1.0, 1.0, 1.0, 1.0, 1.0, 1.0, 1.0, 1.0, 1.0, 1.0, 1.0, 1.0, 1.0, 1.0, 1.0, 1.0, 1.0, 1.0, 1.0, 1.0, 1.0, 1.0, 1.0, 1.0, 1.0, 1.0, 1.0, 1.0, 1.0, 1.0, 1.0, 1.0, 1.0, 1.0, 1.0, 1.0, 1.0, 1.0, 1.0, 1.0, 1.0, 1.0, 1.0, 1.0, 1.0, 1.0, 1.0, 1.0, 1.0, 1.0, 1.0, 1.0, 1.0, 1.0, 1.0, 1.0, 1.0, 1.0, 1.0, 1.0, 1.0, 1.0, 1.0, 1.0, 1.0, 1.0, 1.0, 1.0, 1.0, 1.0, 1.0, 1.0, 1.0, 1.0, 1.0, 1.0, 1.0, 1.0, 1.0, 1.0, 1.0, 1.0, 1.0, 1.0, 1.0, 1.0, 1.0, 1.0, 1.0, 1.0, 1.0, 1.0, 1.0, 1.0, 1.0, 1.0, 1.0, 1.0, 1.0, 1.0, 1.0, 1.0, 1.0, 1.0, 1.0, 1.0, 1.0, 1.0, 1.0, 1.0, 1.0, 1.0, 1.0, 1.0, 1.0, 1.0, 1.0, 1.0, 1.0, 1.0, 1.0, 1.0, 1.0, 1.0, 1.0, 1.0, 1.0, 1.0, 1.0, 1.0, 1.0, 1.0, 1.0, 1.0, 1.0, 1.0, 1.0, 1.0, 1.0, 1.0, 1.0, 1.0, 1.0, 1.0, 1.0, 1.0, 1.0, 1.0, 1.0, 1.0, 1.0, 1.0, 1.0, 1.0, 1.0, 1.0, 1.0, 1.0, 1.0, 1.0, 1.0, 1.0, 1.0, 1.0, 1.0, 1.0, 1.0, 1.0, 1.0, 1.0, 1.0, 1.0, 1.0, 1.0, 1.0, 1.0, 1.0, 1.0, 1.0, 1.0, 1.0, 1.0, 1.0, 1.0, 1.0, 1.0, 1.0, 1.0, 1.0, 1.0, 1.0, 1.0, 1.0, 1.0, 1.0, 1.0, 1.0, 1.0, 1.0, 1.0, 1.0, 1.0, 1.0, 1.0, 1.0, 1.0, 1.0, 1.0, 1.0, 1.0, 1.0, 1.0, 1.0, 1.0, 1.0, 1.0, 1.0, 1.0, 1.0, 1.0, 1.0, 1.0, 1.0, 1.0, 1.0, 1.0, 1.0, 1.0, 1.0, 1.0, 1.0, 1.0, 1.0, 1.0, 1.0, 1.0, 1.0, 1.0, 1.0, 1.0, 1.0, 1.0, 1.0, 1.0, 1.0, 1.0, 1.0, 1.0, 1.0, 1.0, 1.0, 1.0, 0.0, 0.0, 0.0, 1.0, 1.0, 1.0, 1.0, 1.0, 1.0, 1.0, 1.0, 1.0, 0.0, 0.0, 0.0, 1.0, 1.0, 1.0, 1.0, 1.0, 0.0, 0.0, 0.0, 1.0, 0.0, 0.0, 0.0, 1.0, 1.0, 1.0, 1.0, 1.0, 1.0, 1.0, 1.0, 1.0, 0.0, 0.0, 0.0, 1.0, 0.0, 0.0, 0.0, 1.0, 1.0, 1.0, 1.0, 1.0, 0.0, 0.0, 0.0, 1.0, 1.0, 1.0, 1.0, 1.0, 0.0, 0.0, 0.0, 1.0, 0.0, 0.0, 0.0, 1.0, 1.0, 1.0, 1.0, 1.0, 1.0, 1.0, 1.0, 1.0, 0.0, 0.0, 0.0, 1.0, 0.0, 0.0, 0.0, 1.0, 0.0, 0.0, 0.0, 1.0, 1.0, 1.0, 1.0, 1.0, 0.0, 0.0, 0.0, 1.0, 1.0, 1.0, 1.0, 1.0, 0.0, 0.0, 0.0, 1.0, 0.0, 0.0, 0.0, 1.0, 0.0, 0.0, 0.0, 1.0, 1.0, 1.0, 1.0, 1.0, 0.0, 0.0, 0.0, 1.0, 0.0, 0.0, 0.0, 1.0, 1.0, 1.0, 1.0, 1.0, 1.0, 1.0, 1.0, 1.0, 1.0, 1.0, 1.0, 1.0, 1.0, 1.0, 1.0, 1.0, 1.0, 1.0, 1.0, 1.0, 0.0, 0.0, 0.0, 1.0, 1.0, 1.0, 1.0, 1.0, 0.0, 0.0, 0.0, 1.0, 1.0, 1.0, 1.0, 1.0, 1.0, 1.0, 1.0, 1.0, 0.0, 0.0, 0.0, 1.0, 0.0, 0.0, 0.0, 1.0, 1.0, 1.0, 1.0, 1.0, 1.0, 1.0, 1.0, 1.0, 1.0, 1.0, 1.0, 1.0, 1.0, 1.0, 1.0, 1.0, 1.0, 1.0, 1.0, 1.0, 1.0, 1.0, 1.0, 1.0, 1.0, 1.0, 1.0, 1.0, 1.0, 1.0, 1.0, 1.0, 1.0, 1.0, 1.0, 1.0, 1.0, 1.0, 1.0, 1.0, 1.0, 1.0, 1.0, 1.0, 1.0, 1.0, 1.0, 1.0, 1.0, 1.0, 1.0, 1.0, 1.0, 1.0, 1.0, 1.0, 1.0, 1.0, 1.0, 1.0, 1.0, 1.0, 1.0, 1.0, 1.0, 1.0, 1.0, 1.0, 1.0, 1.0, 1.0, 1.0, 1.0, 1.0, 1.0, 1.0, 1.0, 1.0, 1.0, 1.0, 1.0, 1.0, 1.0, 1.0, 1.0, 1.0, 1.0, 1.0, 1.0, 1.0, 1.0, 1.0, 1.0, 1.0, 1.0, 1.0, 1.0, 1.0, 1.0, 1.0, 1.0, 1.0, 1.0, 1.0, 1.0, 1.0, 1.0, 1.0, 1.0, 1.0, 1.0, 1.0, 1.0, 1.0, 1.0, 1.0, 1.0, 1.0, 1.0, 1.0, 1.0, 1.0, 1.0, 1.0, 1.0, 1.0, 1.0, 1.0, 1.0, 1.0, 1.0, 1.0, 1.0, 1.0, 1.0, 1.0, 1.0, 1.0, 1.0, 1.0, 1.0, 1.0, 1.0, 1.0, 1.0, 1.0, 1.0, 1.0, 1.0, 1.0, 1.0, 1.0, 1.0, 1.0, 1.0, 1.0, 1.0, 1.0, 1.0, 1.0, 1.0, 1.0, 1.0, 1.0, 1.0, 1.0, 1.0, 1.0, 1.0, 1.0, 1.0, 1.0, 1.0, 1.0, 1.0, 1.0, 1.0, 1.0, 1.0, 1.0, 1.0, 1.0, 1.0, 1.0, 1.0, 1.0, 1.0, 1.0, 1.0, 1.0, 1.0, 1.0, 1.0, 1.0, 1.0, 1.0, 1.0, 1.0, 1.0, 1.0, 1.0, 1.0, 1.0, 1.0, 1.0, 1.0, 1.0, 1.0, 1.0, 1.0, 1.0, 1.0, 1.0, 1.0, 1.0, 1.0, 1.0, 1.0, 1.0, 1.0, 1.0, 1.0, 1.0, 1.0, 1.0, 1.0, 1.0, 1.0, 0.0, 0.0, 0.0, 1.0, 1.0, 1.0, 1.0, 1.0, 1.0, 1.0, 1.0, 1.0, 0.0, 0.0, 0.0, 1.0, 1.0, 1.0, 1.0, 1.0, 0.0, 0.0, 0.0, 1.0, 0.0, 0.0, 0.0, 1.0, 1.0, 1.0, 1.0, 1.0, 1.0, 1.0, 1.0, 1.0, 0.0, 0.0, 0.0, 1.0, 0.0, 0.0, 0.0, 1.0, 0.0, 0.0, 0.0, 1.0, 1.0, 1.0, 1.0, 1.0, 0.0, 0.0, 0.0, 1.0, 1.0, 1.0, 1.0, 1.0, 0.0, 0.0, 0.0, 1.0, 0.0, 0.0, 0.0, 1.0, 0.0, 0.0, 0.0, 1.0, 0.0, 0.0, 0.0, 1.0, 0.0, 0.0, 0.0, 1.0, 0.0, 0.0, 0.0, 1.0, 0.0, 0.0, 0.0, 1.0, 1.0, 1.0, 1.0, 1.0, 0.0, 0.0, 0.0, 1.0, 0.0, 0.0, 0.0, 1.0, 1.0, 1.0, 1.0, 1.0, 0.0, 0.0, 0.0, 1.0, 0.0, 0.0, 0.0, 1.0, 0.0, 0.0, 0.0, 1.0, 0.0, 0.0, 0.0, 1.0, 1.0, 1.0, 1.0, 1.0, 0.0, 0.0, 0.0, 1.0, 0.0, 0.0, 0.0, 1.0, 1.0, 1.0, 1.0, 1.0, 0.0, 0.0, 0.0, 1.0, 1.0, 1.0, 1.0, 1.0, 1.0, 1.0, 1.0, 1.0, 0.0, 0.0, 0.0, 1.0, 0.0, 0.0, 0.0, 1.0, 1.0, 1.0, 1.0, 1.0, 0.0, 0.0, 0.0, 1.0, 1.0, 1.0, 1.0, 1.0, 1.0, 1.0, 1.0, 1.0, 0.0, 0.0, 0.0, 1.0, 1.0, 1.0, 1.0, 1.0, 1.0, 1.0, 1.0, 1.0, 1.0, 1.0, 1.0, 1.0, 1.0, 1.0, 1.0, 1.0, 1.0, 1.0, 1.0, 1.0, 1.0, 1.0, 1.0, 1.0, 1.0, 1.0, 1.0, 1.0, 1.0, 1.0, 1.0, 1.0, 1.0, 1.0, 1.0, 1.0, 1.0, 1.0, 1.0, 1.0, 1.0, 1.0, 1.0, 1.0, 1.0, 1.0, 1.0, 1.0, 1.0, 1.0, 1.0, 1.0, 1.0, 1.0, 1.0, 1.0, 1.0, 1.0, 1.0, 1.0, 1.0, 1.0, 1.0, 1.0, 1.0, 1.0, 1.0, 1.0, 1.0, 1.0, 1.0, 1.0, 1.0, 1.0, 1.0, 1.0, 1.0, 1.0, 1.0, 1.0, 1.0, 1.0, 1.0, 1.0, 1.0, 1.0, 1.0, 1.0, 1.0, 1.0, 1.0, 1.0, 1.0, 1.0, 1.0, 1.0, 1.0, 1.0, 1.0, 1.0, 1.0, 1.0, 1.0, 1.0, 1.0, 1.0, 1.0, 1.0, 1.0, 1.0, 1.0, 1.0, 1.0, 1.0, 1.0, 1.0, 1.0, 1.0, 1.0, 1.0, 1.0, 1.0, 1.0, 1.0, 1.0, 1.0, 1.0, 1.0, 1.0, 1.0, 1.0, 1.0, 1.0, 1.0, 1.0, 1.0, 1.0, 1.0, 1.0, 1.0, 1.0, 1.0, 1.0, 1.0, 1.0, 1.0, 1.0, 1.0, 1.0, 1.0, 1.0, 1.0, 1.0, 1.0, 1.0, 1.0, 1.0, 1.0, 1.0, 1.0, 1.0, 1.0, 1.0, 1.0, 1.0, 1.0, 1.0, 1.0, 1.0, 1.0, 1.0, 1.0, 1.0, 1.0, 1.0, 1.0, 1.0, 1.0, 1.0, 1.0, 1.0, 1.0, 1.0, 1.0, 1.0, 1.0, 1.0, 1.0, 1.0, 1.0, 1.0, 1.0, 1.0, 1.0, 1.0, 1.0, 1.0, 1.0, 1.0, 1.0, 1.0, 1.0, 1.0, 1.0, 1.0, 1.0, 1.0, 1.0, 0.0, 0.0, 0.0, 1.0, 1.0, 1.0, 1.0, 1.0, 1.0, 1.0, 1.0, 1.0, 1.0, 1.0, 1.0, 1.0, 1.0, 1.0, 1.0, 1.0, 1.0, 1.0, 1.0, 1.0, 1.0, 1.0, 1.0, 1.0, 1.0, 1.0, 1.0, 1.0, 1.0, 1.0, 1.0, 1.0, 0.0, 0.0, 0.0, 1.0, 1.0, 1.0, 1.0, 1.0, 0.0, 0.0, 0.0, 1.0, 0.0, 0.0, 0.0, 1.0, 1.0, 1.0, 1.0, 1.0, 1.0, 1.0, 1.0, 1.0, 0.0, 0.0, 0.0, 1.0, 1.0, 1.0, 1.0, 1.0, 0.0, 0.0, 0.0, 1.0, 0.0, 0.0, 0.0, 1.0, 1.0, 1.0, 1.0, 1.0, 1.0, 1.0, 1.0, 1.0, 0.0, 0.0, 0.0, 1.0, 0.0, 0.0, 0.0, 1.0, 0.0, 0.0, 0.0, 1.0, 1.0, 1.0, 1.0, 1.0, 0.0, 0.0, 0.0, 1.0, 0.0, 0.0, 0.0, 1.0, 1.0, 1.0, 1.0, 1.0, 0.0, 0.0, 0.0, 1.0, 1.0, 1.0, 1.0, 1.0, 1.0, 1.0, 1.0, 1.0, 0.0, 0.0, 0.0, 1.0, 0.0, 0.0, 0.0, 1.0, 1.0, 1.0, 1.0, 1.0, 0.0, 0.0, 0.0, 1.0, 1.0, 1.0, 1.0, 1.0, 0.0, 0.0, 0.0, 1.0, 0.0, 0.0, 0.0, 1.0, 1.0, 1.0, 1.0, 1.0, 1.0, 1.0, 1.0, 1.0, 1.0, 1.0, 1.0, 1.0, 1.0, 1.0, 1.0, 1.0, 1.0, 1.0, 1.0, 1.0, 1.0, 1.0, 1.0, 1.0, 1.0, 1.0, 1.0, 1.0, 1.0, 1.0, 1.0, 1.0, 1.0, 1.0, 1.0, 1.0, 1.0, 1.0, 1.0, 1.0, 1.0, 1.0, 1.0, 1.0, 1.0, 1.0, 1.0, 1.0, 1.0, 1.0, 1.0, 1.0, 1.0, 1.0, 1.0, 1.0, 1.0, 1.0, 1.0, 1.0, 1.0, 1.0, 1.0, 1.0, 1.0, 1.0, 1.0, 1.0, 1.0, 1.0, 1.0, 1.0, 1.0, 1.0, 1.0, 1.0, 1.0, 1.0, 1.0, 1.0, 1.0, 1.0, 1.0, 1.0, 1.0, 1.0, 1.0, 1.0, 1.0, 1.0, 1.0, 1.0, 1.0, 1.0, 1.0, 1.0, 1.0, 1.0, 1.0, 1.0, 1.0, 1.0, 1.0, 1.0, 1.0, 1.0, 1.0, 1.0, 1.0, 1.0, 1.0, 1.0, 1.0, 1.0, 1.0, 1.0, 1.0, 1.0, 1.0, 1.0, 1.0, 1.0, 1.0, 1.0, 1.0, 1.0, 1.0, 1.0, 1.0, 1.0, 1.0, 1.0, 1.0, 1.0, 1.0, 1.0, 1.0, 1.0, 1.0, 1.0, 1.0, 1.0, 1.0, 1.0, 1.0, 1.0, 1.0, 1.0, 1.0, 1.0, 1.0, 1.0, 1.0, 1.0, 1.0, 1.0, 1.0, 1.0, 1.0, 1.0, 1.0, 1.0, 1.0, 1.0, 1.0, 1.0, 1.0, 1.0, 1.0, 1.0, 1.0, 1.0, 1.0, 1.0, 1.0, 1.0, 1.0, 1.0, 1.0, 1.0, 1.0, 1.0, 1.0, 1.0, 1.0, 1.0, 1.0, 1.0, 1.0, 1.0, 1.0, 1.0, 1.0, 1.0, 1.0, 1.0, 1.0, 1.0, 1.0, 1.0, 1.0, 1.0, 1.0, 1.0, 1.0, 1.0, 1.0, 1.0, 1.0, 1.0, 1.0, 1.0, 1.0, 1.0, 1.0, 1.0, 1.0, 1.0, 1.0, 1.0, 1.0, 1.0, 1.0, 1.0, 1.0, 1.0, 1.0, 1.0, 1.0, 1.0, 1.0, 1.0, 1.0, 1.0, 1.0, 1.0, 1.0, 1.0, 1.0, 1.0, 1.0, 1.0, 1.0, 1.0, 1.0, 1.0, 1.0, 1.0, 1.0, 1.0, 1.0, 1.0, 1.0, 1.0, 1.0, 1.0, 1.0, 1.0, 1.0, 1.0, 1.0, 1.0, 1.0, 1.0, 1.0, 1.0, 1.0, 1.0, 1.0, 1.0, 1.0, 1.0, 1.0, 1.0, 1.0, 1.0, 1.0, 1.0, 1.0, 1.0, 0.0, 0.0, 0.0, 1.0, 1.0, 1.0, 1.0, 1.0, 1.0, 1.0, 1.0, 1.0, 1.0, 1.0, 1.0, 1.0, 1.0, 1.0, 1.0, 1.0, 1.0, 1.0, 1.0, 1.0, 1.0, 1.0, 1.0, 1.0, 1.0, 1.0, 1.0, 1.0, 1.0, 1.0, 1.0, 1.0, 1.0, 1.0, 1.0, 1.0, 1.0, 1.0, 1.0, 1.0, 1.0, 1.0, 1.0, 1.0, 0.0, 0.0, 0.0, 1.0, 1.0, 1.0, 1.0, 1.0, 1.0, 1.0, 1.0, 1.0, 0.0, 0.0, 0.0, 1.0, 0.0, 0.0, 0.0, 1.0, 0.0, 0.0, 0.0, 1.0, 1.0, 1.0, 1.0, 1.0, 0.0, 0.0, 0.0, 1.0, 1.0, 1.0, 1.0, 1.0, 1.0, 1.0, 1.0, 1.0, 1.0, 1.0, 1.0, 1.0, 1.0, 1.0, 1.0, 1.0, 1.0, 1.0, 1.0, 1.0, 1.0, 1.0, 1.0, 1.0, 0.0, 0.0, 0.0, 1.0, 1.0, 1.0, 1.0, 1.0, 1.0, 1.0, 1.0, 1.0, 1.0, 1.0, 1.0, 1.0, 1.0, 1.0, 1.0, 1.0, 1.0, 1.0, 1.0, 1.0, 1.0, 1.0, 1.0, 1.0, 1.0, 1.0, 1.0, 1.0, 1.0, 1.0, 1.0, 1.0, 1.0, 1.0, 1.0, 1.0, 1.0, 1.0, 1.0, 1.0, 1.0, 1.0, 1.0, 1.0, 1.0, 1.0, 1.0, 1.0, 1.0, 1.0, 1.0, 1.0, 1.0, 1.0, 1.0, 1.0, 1.0, 1.0, 1.0, 1.0, 1.0, 1.0, 1.0, 1.0, 1.0, 1.0, 1.0, 1.0, 1.0, 1.0, 1.0, 1.0, 1.0, 1.0, 1.0, 1.0, 1.0, 1.0, 1.0, 1.0, 0.0, 0.0, 0.0, 1.0, 0.0, 0.0, 0.0, 1.0, 1.0, 1.0, 1.0, 1.0, 0.0, 0.0, 0.0, 1.0, 1.0, 1.0, 1.0, 1.0, 1.0, 1.0, 1.0, 1.0, 1.0, 1.0, 1.0, 1.0, 1.0, 1.0, 1.0, 1.0, 1.0, 1.0, 1.0, 1.0, 1.0, 1.0, 1.0, 1.0, 1.0, 1.0, 1.0, 1.0, 1.0, 1.0, 1.0, 1.0, 1.0, 1.0, 1.0, 1.0, 1.0, 1.0, 1.0, 1.0, 1.0, 1.0, 1.0, 1.0, 1.0, 1.0, 1.0, 1.0, 1.0, 1.0, 1.0, 1.0, 1.0, 1.0, 1.0, 1.0, 1.0, 1.0, 1.0, 1.0, 1.0, 1.0, 1.0, 1.0, 1.0, 1.0, 1.0, 1.0, 1.0, 1.0, 1.0, 1.0, 1.0, 1.0, 1.0, 1.0, 1.0, 1.0, 1.0, 1.0, 1.0, 1.0, 1.0, 1.0, 1.0, 1.0, 1.0, 1.0, 1.0, 1.0, 1.0, 1.0, 1.0, 1.0, 1.0, 1.0, 1.0, 1.0, 1.0, 1.0, 1.0, 1.0, 1.0, 1.0, 1.0, 1.0, 1.0, 1.0, 1.0, 1.0, 1.0, 1.0, 1.0, 1.0, 1.0, 1.0, 1.0, 1.0, 1.0, 1.0, 1.0, 1.0, 1.0, 1.0, 1.0, 1.0, 1.0, 1.0, 1.0, 1.0, 1.0, 1.0, 1.0, 1.0, 1.0, 1.0, 1.0, 1.0, 1.0, 1.0, 1.0, 1.0, 1.0, 1.0, 1.0, 1.0, 1.0, 1.0, 1.0, 1.0, 1.0, 1.0, 1.0, 1.0, 1.0, 1.0, 1.0, 1.0, 1.0, 1.0, 1.0, 1.0, 1.0, 1.0, 1.0, 1.0, 1.0, 1.0, 1.0, 1.0, 1.0, 1.0, 1.0, 1.0, 1.0, 1.0, 1.0, 1.0, 1.0, 1.0, 1.0, 1.0, 1.0, 1.0, 1.0, 1.0, 1.0, 1.0, 1.0, 1.0, 1.0, 1.0, 1.0, 1.0, 1.0, 1.0, 1.0, 1.0, 1.0, 1.0, 1.0, 1.0, 1.0, 1.0, 1.0, 1.0, 1.0, 1.0, 1.0, 1.0, 1.0, 1.0, 1.0, 1.0, 1.0, 1.0, 1.0, 1.0, 1.0, 1.0, 1.0, 1.0, 1.0, 1.0, 1.0, 1.0, 1.0, 1.0, 1.0, 1.0, 1.0, 1.0, 1.0, 1.0, 1.0, 1.0, 1.0, 1.0, 1.0, 1.0, 1.0, 1.0, 1.0, 1.0, 0.0, 0.0, 0.0, 1.0, 1.0, 1.0, 1.0, 1.0, 0.0, 0.0, 0.0, 1.0, 1.0, 1.0, 1.0, 1.0, 0.0, 0.0, 0.0, 1.0, 1.0, 1.0, 1.0, 1.0, 1.0, 1.0, 1.0, 1.0, 1.0, 1.0, 1.0, 1.0, 0.0, 0.0, 0.0, 1.0, 1.0, 1.0, 1.0, 1.0, 0.0, 0.0, 0.0, 1.0, 1.0, 1.0, 1.0, 1.0, 1.0, 1.0, 1.0, 1.0, 1.0, 1.0, 1.0, 1.0, 1.0, 1.0, 1.0, 1.0, 0.0, 0.0, 0.0, 1.0, 1.0, 1.0, 1.0, 1.0, 1.0, 1.0, 1.0, 1.0, 0.0, 0.0, 0.0, 1.0, 0.0, 0.0, 0.0, 1.0, 1.0, 1.0, 1.0, 1.0, 1.0, 1.0, 1.0, 1.0, 1.0, 1.0, 1.0, 1.0, 0.0, 0.0, 0.0, 1.0, 1.0, 1.0, 1.0, 1.0, 0.0, 0.0, 0.0, 1.0, 0.0, 0.0, 0.0, 1.0, 1.0, 1.0, 1.0, 1.0, 0.0, 0.0, 0.0, 1.0, 0.0, 0.0, 0.0, 1.0, 1.0, 1.0, 1.0, 1.0, 1.0, 1.0, 1.0, 1.0, 0.0, 0.0, 0.0, 1.0, 1.0, 1.0, 1.0, 1.0, 0.0, 0.0, 0.0, 1.0, 0.0, 0.0, 0.0, 1.0, 1.0, 1.0, 1.0, 1.0, 1.0, 1.0, 1.0, 1.0, 0.0, 0.0, 0.0, 1.0, 0.0, 0.0, 0.0, 1.0, 0.0, 0.0, 0.0, 1.0, 1.0, 1.0, 1.0, 1.0, 0.0, 0.0, 0.0, 1.0, 1.0, 1.0, 1.0, 1.0, 1.0, 1.0, 1.0, 1.0, 1.0, 1.0, 1.0, 1.0, 1.0, 1.0, 1.0, 1.0, 1.0, 1.0, 1.0, 1.0, 1.0, 1.0, 1.0, 1.0, 1.0, 1.0, 1.0, 1.0, 1.0, 1.0, 1.0, 1.0, 1.0, 1.0, 1.0, 1.0, 1.0, 1.0, 1.0, 1.0, 1.0, 1.0, 1.0, 1.0, 1.0, 1.0, 1.0, 1.0, 1.0, 1.0, 1.0, 1.0, 1.0, 1.0, 1.0, 1.0, 1.0, 1.0, 1.0, 1.0, 1.0, 1.0, 1.0, 1.0, 1.0, 1.0, 1.0, 1.0, 1.0, 1.0, 1.0, 1.0, 1.0, 1.0, 1.0, 1.0, 1.0, 1.0, 1.0, 1.0, 1.0, 1.0, 1.0, 1.0, 1.0, 1.0, 1.0, 1.0, 1.0, 1.0, 1.0, 1.0, 1.0, 1.0, 1.0, 1.0, 1.0, 1.0, 1.0, 1.0, 1.0, 1.0, 1.0, 1.0, 1.0, 1.0, 1.0, 1.0, 1.0, 1.0, 1.0, 1.0, 1.0, 1.0, 1.0, 1.0, 1.0, 1.0, 1.0, 1.0, 1.0, 1.0, 1.0, 1.0, 1.0, 1.0, 1.0, 1.0, 1.0, 1.0, 1.0, 1.0, 1.0, 1.0, 1.0, 1.0, 1.0, 1.0, 1.0, 1.0, 1.0, 1.0, 1.0, 1.0, 1.0, 1.0, 1.0, 1.0, 1.0, 1.0, 1.0, 1.0, 1.0, 1.0, 1.0, 1.0, 1.0, 1.0, 1.0, 1.0, 1.0, 1.0, 1.0, 1.0, 1.0, 1.0, 1.0, 1.0, 1.0, 1.0, 1.0, 1.0, 1.0, 1.0, 1.0, 1.0, 1.0, 1.0, 1.0, 1.0, 1.0, 1.0, 1.0, 1.0, 1.0, 1.0, 1.0, 1.0, 1.0, 1.0, 1.0, 1.0, 1.0, 1.0, 1.0, 1.0, 1.0, 1.0, 1.0, 1.0, 1.0, 1.0, 1.0, 1.0, 1.0, 1.0, 1.0, 1.0, 1.0, 1.0, 1.0, 1.0, 1.0, 1.0, 1.0, 1.0, 1.0, 1.0, 1.0, 1.0, 1.0, 1.0, 1.0, 1.0, 1.0, 1.0, 1.0, 1.0, 1.0, 1.0, 1.0, 1.0, 1.0, 1.0, 1.0, 1.0, 1.0, 1.0, 1.0, 1.0, 1.0, 1.0, 1.0, 1.0, 1.0, 1.0, 1.0, 1.0, 1.0, 1.0, 1.0, 1.0, 1.0, 1.0, 1.0, 1.0, 1.0, 1.0, 1.0, 1.0, 1.0, 1.0, 1.0, 1.0, 1.0, 1.0, 1.0, 1.0, 1.0, 1.0, 1.0, 1.0, 1.0, 1.0, 1.0, 1.0, 1.0, 1.0, 1.0, 1.0, 0.0, 0.0, 0.0, 1.0, 1.0, 1.0, 1.0, 1.0, 1.0, 1.0, 1.0, 1.0, 1.0, 1.0, 1.0, 1.0, 1.0, 1.0, 1.0, 1.0, 1.0, 1.0, 1.0, 1.0, 1.0, 1.0, 1.0, 1.0, 1.0, 1.0, 1.0, 1.0, 1.0, 1.0, 1.0, 1.0, 1.0, 1.0, 1.0, 1.0, 1.0, 1.0, 1.0, 1.0, 1.0, 1.0, 1.0, 1.0, 1.0, 1.0, 1.0, 1.0, 1.0, 1.0, 1.0, 1.0, 1.0, 1.0, 1.0, 1.0, 1.0, 1.0, 1.0, 1.0, 0.0, 0.0, 0.0, 1.0, 1.0, 1.0, 1.0, 1.0, 1.0, 1.0, 1.0, 1.0, 0.0, 0.0, 0.0, 1.0, 1.0, 1.0, 1.0, 1.0, 0.0, 0.0, 0.0, 1.0, 1.0, 1.0, 1.0, 1.0, 1.0, 1.0, 1.0, 1.0, 1.0, 1.0, 1.0, 1.0, 1.0, 1.0, 1.0, 1.0, 1.0, 1.0, 1.0, 1.0, 1.0, 1.0, 1.0, 1.0, 1.0, 1.0, 1.0, 1.0, 1.0, 1.0, 1.0, 1.0, 1.0, 1.0, 1.0, 1.0, 0.0, 0.0, 0.0, 1.0, 1.0, 1.0, 1.0, 1.0, 1.0, 1.0, 1.0, 1.0, 0.0, 0.0, 0.0, 1.0, 1.0, 1.0, 1.0, 1.0, 1.0, 1.0, 1.0, 1.0, 1.0, 1.0, 1.0, 1.0, 1.0, 1.0, 1.0, 1.0, 1.0, 1.0, 1.0, 1.0, 1.0, 1.0, 1.0, 1.0, 1.0, 1.0, 1.0, 1.0, 1.0, 1.0, 1.0, 1.0, 1.0, 1.0, 1.0, 1.0, 1.0, 1.0, 1.0, 1.0, 1.0, 1.0, 1.0, 1.0, 1.0, 1.0, 1.0, 1.0, 1.0, 1.0, 1.0, 1.0, 1.0, 1.0, 1.0, 1.0, 1.0, 1.0, 1.0, 1.0, 1.0, 1.0, 1.0, 1.0, 1.0, 1.0, 1.0, 1.0, 1.0, 1.0, 1.0, 1.0, 1.0, 1.0, 1.0, 1.0, 1.0, 1.0, 1.0, 1.0, 1.0, 1.0, 1.0, 1.0, 1.0, 1.0, 1.0, 1.0, 1.0, 1.0, 1.0, 1.0, 1.0, 1.0, 1.0, 1.0, 1.0, 1.0, 1.0, 1.0, 1.0, 1.0, 1.0, 1.0, 1.0, 1.0, 1.0, 1.0, 1.0, 1.0, 1.0, 1.0, 1.0, 1.0, 1.0, 1.0, 1.0, 1.0, 1.0, 1.0, 0.0, 0.0, 0.0, 1.0, 1.0, 1.0, 1.0, 1.0, 1.0, 1.0, 1.0, 1.0, 0.0, 0.0, 0.0, 1.0, 1.0, 1.0, 1.0, 1.0, 0.0, 0.0, 0.0, 1.0, 0.0, 0.0, 0.0, 1.0, 1.0, 1.0, 1.0, 1.0, 0.0, 0.0, 0.0, 1.0, 0.0, 0.0, 0.0, 1.0, 1.0, 1.0, 1.0, 1.0, 1.0, 1.0, 1.0, 1.0, 1.0, 1.0, 1.0, 1.0, 1.0, 1.0, 1.0, 1.0, 1.0, 1.0, 1.0, 1.0, 0.0, 0.0, 0.0, 1.0, 1.0, 1.0, 1.0, 1.0, 1.0, 1.0, 1.0, 1.0, 1.0, 1.0, 1.0, 1.0, 1.0, 1.0, 1.0, 1.0, 1.0, 1.0, 1.0, 1.0, 1.0, 1.0, 1.0, 1.0, 1.0, 1.0, 1.0, 1.0, 1.0, 1.0, 1.0, 1.0, 1.0, 1.0, 1.0, 1.0, 1.0, 1.0, 1.0, 1.0, 1.0, 1.0, 1.0, 1.0, 0.0, 0.0, 0.0, 1.0, 1.0, 1.0, 1.0, 1.0, 1.0, 1.0, 1.0, 1.0, 1.0, 1.0, 1.0, 1.0, 1.0, 1.0, 1.0, 1.0, 1.0, 1.0, 1.0, 1.0, 1.0, 1.0, 1.0, 1.0, 1.0, 1.0, 1.0, 1.0, 1.0, 1.0, 1.0, 1.0, 1.0, 1.0, 1.0, 1.0, 1.0, 1.0, 1.0, 1.0, 1.0, 1.0, 1.0, 1.0, 1.0, 1.0, 1.0, 1.0, 1.0, 1.0, 1.0, 1.0, 1.0, 1.0, 1.0, 1.0, 1.0, 1.0, 1.0, 1.0, 1.0, 1.0, 1.0, 1.0, 1.0, 1.0, 1.0, 1.0, 1.0, 1.0, 1.0, 1.0, 1.0, 1.0, 1.0, 1.0, 1.0, 1.0, 1.0, 1.0, 1.0, 1.0, 1.0, 1.0, 1.0, 1.0, 1.0, 1.0, 1.0, 1.0, 1.0, 1.0, 1.0, 1.0, 1.0, 1.0, 1.0, 1.0, 1.0, 1.0, 1.0, 1.0, 1.0, 1.0, 1.0, 1.0, 1.0, 1.0, 1.0, 1.0, 1.0, 1.0, 1.0, 1.0, 1.0, 1.0, 1.0, 1.0, 1.0, 1.0, 1.0, 1.0, 1.0, 1.0, 1.0, 1.0, 1.0, 1.0, 1.0, 1.0, 1.0, 1.0, 1.0, 1.0, 1.0, 1.0, 1.0, 1.0, 1.0, 1.0, 1.0, 1.0, 1.0, 1.0, 1.0, 1.0, 1.0, 1.0, 1.0, 1.0, 1.0, 1.0, 1.0, 1.0, 1.0, 1.0, 1.0, 1.0, 1.0, 1.0, 1.0, 1.0, 1.0, 1.0, 1.0, 1.0, 1.0, 1.0, 1.0, 1.0, 1.0, 1.0, 1.0, 1.0, 1.0, 1.0, 1.0, 1.0, 1.0, 1.0, 1.0, 1.0, 1.0, 1.0, 1.0, 1.0, 1.0, 1.0, 1.0, 1.0, 1.0, 1.0, 1.0, 1.0, 1.0, 1.0, 1.0, 1.0, 1.0, 1.0, 1.0, 1.0, 1.0, 1.0, 1.0, 1.0, 1.0, 1.0, 1.0, 1.0, 1.0, 1.0, 1.0, 1.0, 1.0, 1.0, 1.0, 1.0, 1.0, 1.0, 1.0, 1.0, 1.0, 1.0, 1.0, 1.0, 1.0, 1.0, 1.0, 1.0, 1.0, 1.0, 1.0, 1.0, 1.0, 1.0, 1.0, 1.0, 1.0, 1.0, 1.0, 1.0, 1.0, 1.0, 1.0, 1.0, 1.0, 1.0])
me_icosphere.materials.append(mat_material_002)
me_icosphere.use_remesh_preserve_volume = False
me_icosphere.use_remesh_preserve_attributes = False
me_icosphere.use_mirror_vertex_groups = False
me_icosphere.use_paint_bone_selection = False
me_icosphere.use_paint_mask = True
me_icosphere.update()
me_plane_001 = bpy.data.meshes.new('Plane.001')
me_plane_001.from_pydata([(-1.0, -1.0, 0.0), (1.0, -1.0, 0.0), (-1.0, 1.0, 0.0), (1.0, 1.0, 0.0)], [], [(0, 1, 3, 2)])
me_plane_001.materials.append(mat_material_001)
me_plane_001.use_remesh_preserve_volume = False
me_plane_001.use_remesh_preserve_attributes = False
me_plane_001.use_mirror_vertex_groups = False
me_plane_001.update()
me_cube = bpy.data.meshes.new('Cube')
me_cube.from_pydata([(0.0009518, 0.0, -0.866), (0.4086, -0.7071, -0.2882), (-0.4086, -0.7071, 0.2882), (-0.8162, 1.49e-07, -0.2896), (0.4086, 0.7071, -0.2882), (0.8162, -2.384e-07, 0.2896), (-0.000952, 8.941e-08, 0.866), (-0.4086, 0.7071, 0.2882)], [], [(0, 1, 2, 3), (4, 7, 6, 5), (0, 4, 5, 1), (1, 5, 6, 2), (2, 6, 7, 3), (4, 0, 3, 7)])
_uv = me_cube.uv_layers.new(name='UVMap')
_uv.uv.foreach_set('vector', [0.0, 0.0, 1.0, 0.0, 1.0, 1.0, 0.0, 1.0, 0.0, 0.0, 1.0, 0.0, 1.0, 1.0, 0.0, 1.0, 0.0, 0.0, 1.0, 0.0, 1.0, 1.0, 0.0, 1.0, 0.0, 0.0, 1.0, 0.0, 1.0, 1.0, 0.0, 1.0, 0.0, 0.0, 1.0, 0.0, 1.0, 1.0, 0.0, 1.0, 0.0, 0.0, 1.0, 0.0, 1.0, 1.0, 0.0, 1.0])
_uv.active_render = True
_uv = me_cube.uv_layers.new(name='UVMap.001')
_uv.uv.foreach_set('vector', [0.3397, 0.00641, 0.6603, 0.00641, 0.6603, 0.3269, 0.3397, 0.3269, 0.6731, 0.3269, 0.6731, 0.00641, 0.9936, 0.00641, 0.9936, 0.3269, 0.3269, 0.3397, 0.3269, 0.6603, 0.00641, 0.6603, 0.00641, 0.3397, 0.3269, 0.3269, 0.00641, 0.3269, 0.00641, 0.00641, 0.3269, 0.00641, 0.3269, 0.6731, 0.3269, 0.9936, 0.00641, 0.9936, 0.00641, 0.6731, 0.3397, 0.6603, 0.3397, 0.3397, 0.6603, 0.3397, 0.6603, 0.6603])
me_cube.materials.append(mat_material)
me_cube.use_remesh_preserve_volume = False
me_cube.use_remesh_preserve_attributes = False
me_cube.use_mirror_vertex_groups = False
me_cube.update()

# ---- objects
ob_cone = bpy.data.objects.new('Cone', me_cone)
ob_icosphere = bpy.data.objects.new('Icosphere', me_icosphere)
ob_plane = bpy.data.objects.new('Plane', me_plane_001)
ob_cube = bpy.data.objects.new('Cube', me_cube)
ob_lamp = bpy.data.objects.new('Lamp', light_lamp)
ob_camera = bpy.data.objects.new('Camera', cam_camera)

# ---- transforms, parenting, visibility, modifiers, constraints
ob_cone.location = (0.0, -2.0, 0.7512)
ob_cone.lineart.crease_threshold = 0.0
_m = ob_cone.modifiers.new('Auto Smooth', 'NODES')
_m.node_group = ng_auto_smooth
_gi = [s.identifier for s in ng_auto_smooth.interface.items_tree if s.item_type == 'SOCKET' and s.in_out == 'INPUT']
_m[_gi[1]] = 0.5236  # Angle
ob_icosphere.location = (0.0, 2.0, 0.75)
ob_icosphere.lineart.crease_threshold = 0.0
ob_plane.location = (0.0, 0.0, 0.0)
ob_plane.scale = (5.969, 5.969, 5.969)
ob_plane.hide_viewport = True
ob_plane.lineart.crease_threshold = 0.0
ob_cube.location = (0.0, 0.0, 0.8613)
ob_cube.lock_rotations_4d = False
ob_cube.empty_display_type = 'ARROWS'
ob_cube.lineart.crease_threshold = 0.0
ob_lamp.location = (4.076, 1.005, 5.904)
ob_lamp.rotation_euler = (0.6503, 0.05522, 1.866)
ob_lamp.lock_rotations_4d = False
ob_lamp.empty_display_type = 'ARROWS'
ob_lamp.color = (0.0, 0.0, 0.0, 0.0)
ob_lamp.lineart.crease_threshold = 0.0
ob_camera.location = (7.481, -6.508, 5.344)
ob_camera.rotation_euler = (1.109, 0.0, 0.8149)
ob_camera.lock_rotations_4d = False
ob_camera.empty_display_type = 'ARROWS'
ob_camera.color = (0.0, 0.0, 0.0, 0.0)
ob_camera.display_type = 'WIRE'
ob_camera.lineart.crease_threshold = 0.0

# ---- collection membership
col_collection_1.objects.link(ob_cone)
col_collection_1.objects.link(ob_icosphere)
col_collection_1.objects.link(ob_plane)
col_collection_1.objects.link(ob_cube)
col_collection_1.objects.link(ob_lamp)
col_collection_1.objects.link(ob_camera)

# ---- scene / render settings (as saved in the file)
scene.camera = ob_camera
scene.frame_start = 1; scene.frame_end = 250; scene.frame_set(1)
scene.render.engine = 'CYCLES'
scene.render.resolution_percentage = 50
scene.render.dither_intensity = 0.0
scene.cycles.use_denoising = False
scene.cycles.samples = 576
scene.cycles.sampling_pattern = 'TABULATED_SOBOL'
scene.cycles.light_sampling_threshold = 0.0
scene.cycles.use_adaptive_sampling = False
scene.cycles.use_light_tree = False
scene.cycles.blur_glossy = 0.0
scene.cycles.max_bounces = 128
scene.cycles.diffuse_bounces = 128
scene.cycles.glossy_bounces = 128
scene.cycles.transmission_bounces = 128
scene.cycles.volume_bounces = 128
scene.cycles.transparent_max_bounces = 128
scene.cycles.sample_clamp_indirect = 0.0
scene.view_settings.view_transform = 'Standard'
bpy.context.view_layer.update()
